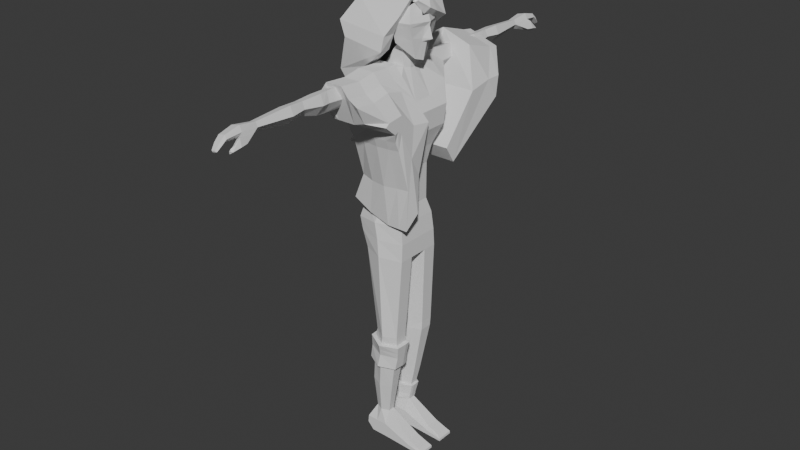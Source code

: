 # Source: mc.blend  (saved by Blender 4.1.24; exported with 4.5.12 LTS)
import bpy
from mathutils import Matrix  # noqa: F401  (used for matrix-valued properties, if any)

bpy.ops.wm.read_factory_settings(use_empty=True)
scene = bpy.context.scene
scene.name = 'Scene'

# ---- collections
col_collection_2 = bpy.data.collections.new('Collection 2'); scene.collection.children.link(col_collection_2)
col_collection = bpy.data.collections.new('Collection'); scene.collection.children.link(col_collection)

# ---- world
world_world = bpy.data.worlds.new('World'); scene.world = world_world
world_world.use_nodes = True; world_world.node_tree.nodes.clear()
_N = world_world.node_tree.nodes; _L = world_world.node_tree.links
n0 = _N.new('ShaderNodeOutputWorld'); n0.name = 'World Output'; n0.location = (300, 300)
n1 = _N.new('ShaderNodeBackground'); n1.name = 'Background'; n1.location = (10, 300)
n1.inputs[0].default_value = (0.05088, 0.05088, 0.05088, 1.0)
_L.new(n1.outputs[0], n0.inputs[0])
n0.is_active_output = True
world_world.color = (0.05088, 0.05088, 0.05088)
world_world.use_sun_shadow = False
world_world.sun_shadow_jitter_overblur = 0.0

# ---- meshes
me_cube_007 = bpy.data.meshes.new('Cube.007')
me_cube_007.from_pydata([(-0.8311, -0.2548, -0.465), (-0.7803, -1.411, 0.6083), (-1.193, 0.3494, -3.025), (-0.7803, 0.6465, 0.6258), (0.7771, -0.2548, -0.465), (0.4495, -1.336, 0.5117), (0.6602, 0.3494, -3.541), (0.6114, 0.7089, 0.206), (-0.8899, 0.0, -1.038), (-0.6771, -1.0, -0.1338), (-0.7803, -0.1911, 0.6561), (-1.0, 0.9904, -0.8503), (0.0, 0.3494, -3.541), (0.0, 0.6465, 1.042), (0.8824, 0.9904, -0.459), (0.6816, 0.0, -1.038), (0.4495, -0.1564, 0.5751), (0.3877, -1.008, -0.02613), (0.0, -0.2548, -0.465), (0.0, -1.411, 1.0), (0.0, -0.1911, 1.048), (0.0, -0.09151, -1.038), (-0.2447, -1.0, -0.1338), (0.7771, 0.0, 0.0), (0.0, 0.9904, -0.8503), (-1.0, 0.0, 0.0), (-0.7803, 0.3519, 0.6067), (0.7207, 0.3376, -2.29), (-0.9522, 0.4365, -2.29), (0.4495, 0.3779, 0.4575), (0.0, 0.3519, 1.016), (0.0, 0.1822, -2.29), (0.7771, 0.4952, -0.4251), (-1.0, 0.4952, -0.4251), (-0.9156, -0.1274, -0.7516), (0.4495, -0.6994, 0.4652), (-0.7803, -0.7436, 0.5366), (0.6748, -0.1274, -0.7516), (0.0, -0.7436, 0.9493), (0.0, -0.1966, -0.7516), (0.7771, -0.5, -0.06688), (-1.0, -0.5, -0.06688), (0.3632, 0.693, 0.572), (0.3885, -0.2548, -0.465), (0.3885, 0.3494, -3.541), (0.2379, -1.411, 0.7176), (0.2379, -0.1911, 0.7653), (0.3885, -0.05987, -1.038), (0.03979, -1.0, -0.1338), (0.3885, 0.9904, -0.8503), (0.3885, 0.282, -2.29), (0.2379, 0.3519, 0.716), (0.2379, -0.7436, 0.6459), (0.3885, -0.1709, -0.7516), (-0.6314, 0.3494, -3.341), (-0.5, -1.411, 1.0), (-0.5, 0.6465, 1.042), (-0.5, -0.2548, -0.465), (-0.5, -0.1911, 1.048), (-0.5, -0.04046, -1.038), (-0.5, -1.0, -0.1338), (-0.5, 0.9904, -0.8503), (-0.4761, 0.2564, -2.29), (-0.5, 0.3519, 1.016), (-0.5, -0.1274, -0.7516), (-0.5, -0.7436, 0.9493), (-1.131, 0.6955, -2.732), (0.7771, 0.6955, -3.071), (0.7771, -0.6165, -0.1613), (-0.8445, -0.6274, -0.2994), (0.0, -0.6274, -0.2994), (0.7771, 0.0, -0.5191), (0.0, 0.6955, -3.071), (-1.0, 0.0, -0.5191), (-0.9761, 0.4164, -1.357), (0.7771, 0.4164, -1.357), (-0.9613, -0.2333, -0.3739), (0.7771, -0.1401, -0.4092), (0.3885, 0.6955, -3.071), (0.3885, -0.6274, -0.2994), (-0.5657, 0.6955, -3.071), (-0.5, -0.6274, -0.2994), (0.7033, 0.8203, -1.966)], [], [(33, 26, 3, 11), (49, 42, 7, 14), (40, 35, 5, 17), (60, 55, 1, 9), (53, 37, 4, 43), (65, 36, 1, 55), (52, 38, 19, 45), (51, 30, 20, 46), (63, 26, 10, 58), (64, 39, 18, 57), (62, 31, 21, 59), (50, 27, 15, 47), (81, 60, 9, 69), (79, 48, 22, 70), (48, 45, 19, 22), (77, 40, 17, 68), (75, 32, 23, 71), (32, 29, 16, 23), (78, 49, 14, 82, 67), (80, 61, 24, 72), (61, 56, 13, 24), (74, 33, 11, 66), (76, 41, 25, 73), (41, 36, 10, 25), (73, 25, 33, 74), (14, 7, 29, 32), (67, 82, 75), (44, 6, 27, 50), (54, 12, 31, 62), (56, 3, 26, 63), (42, 13, 30, 51), (25, 10, 26, 33), (9, 1, 36, 41), (69, 9, 41, 76), (71, 23, 40, 77), (59, 21, 39, 64), (46, 20, 38, 52), (58, 10, 36, 65), (47, 15, 37, 53), (23, 16, 35, 40), (21, 47, 53, 39), (16, 46, 52, 35), (7, 42, 51, 29), (12, 44, 50, 31), (72, 24, 49, 78), (17, 5, 45, 48), (68, 17, 48, 79), (31, 50, 47, 21), (29, 51, 46, 16), (35, 52, 45, 5), (39, 53, 43, 18), (24, 13, 42, 49), (20, 58, 65, 38), (8, 59, 64, 34), (13, 56, 63, 30), (2, 54, 62, 28), (11, 3, 56, 61), (66, 11, 61, 80), (70, 22, 60, 81), (28, 62, 59, 8), (34, 64, 57, 0), (30, 63, 58, 20), (38, 65, 55, 19), (22, 19, 55, 60), (18, 70, 81, 57), (2, 66, 80, 54), (4, 68, 79, 43), (12, 72, 78, 44), (15, 71, 77, 37), (0, 69, 76), (6, 75, 27), (8, 73, 74, 28), (34, 76, 73, 8), (28, 74, 66, 2), (54, 80, 72, 12), (44, 78, 67, 6), (27, 75, 71, 15), (37, 77, 68, 4), (43, 79, 70, 18), (57, 81, 69, 0), (76, 34, 0), (75, 82, 14, 32), (75, 6, 67)])
_uv = me_cube_007.uv_layers.new(name='UVMap')
_uv.uv.foreach_set('vector', [0.5, 0.1875, 0.589, 0.1825, 0.5996, 0.2775, 0.5, 0.25, 0.5, 0.4375, 0.625, 0.4375, 0.6165, 0.4858, 0.5, 0.5, 0.5, 0.6875, 0.6308, 0.6875, 0.6165, 0.7642, 0.5, 0.75, 0.5, 0.9375, 0.625, 0.9375, 0.5868, 0.9725, 0.5, 1.0, 0.3125, 0.6875, 0.375, 0.6875, 0.375, 0.75, 0.3125, 0.75, 0.8125, 0.6875, 0.8475, 0.6901, 0.8475, 0.7461, 0.8125, 0.75, 0.6875, 0.6875, 0.75, 0.6875, 0.75, 0.75, 0.6875, 0.75, 0.6875, 0.5625, 0.75, 0.5625, 0.75, 0.625, 0.6875, 0.625, 0.8125, 0.5625, 0.8475, 0.5632, 0.8475, 0.6275, 0.8125, 0.625, 0.1875, 0.6875, 0.25, 0.6875, 0.25, 0.75, 0.1875, 0.75, 0.1875, 0.5625, 0.25, 0.5625, 0.25, 0.625, 0.1875, 0.625, 0.3125, 0.5625, 0.375, 0.5625, 0.375, 0.625, 0.3125, 0.625, 0.4375, 0.9375, 0.5, 0.9375, 0.5, 1.0, 0.4375, 1.0, 0.4375, 0.8125, 0.5, 0.8125, 0.5, 0.875, 0.4375, 0.875, 0.5, 0.8125, 0.625, 0.8125, 0.625, 0.875, 0.5, 0.875, 0.4375, 0.6875, 0.5, 0.6875, 0.5, 0.75, 0.4375, 0.75, 0.4375, 0.5625, 0.5, 0.5625, 0.5, 0.625, 0.4375, 0.625, 0.5, 0.5625, 0.6308, 0.5625, 0.6308, 0.625, 0.5, 0.625, 0.4375, 0.4375, 0.5, 0.4375, 0.5, 0.5, 0.464, 0.5, 0.4375, 0.5, 0.4375, 0.3125, 0.5, 0.3125, 0.5, 0.375, 0.4375, 0.375, 0.5, 0.3125, 0.625, 0.3125, 0.625, 0.375, 0.5, 0.375, 0.4375, 0.1875, 0.5, 0.1875, 0.5, 0.25, 0.4375, 0.25, 0.4375, 0.0625, 0.5, 0.0625, 0.5, 0.125, 0.4375, 0.125, 0.5, 0.0625, 0.5758, 0.05219, 0.5798, 0.1169, 0.5, 0.125, 0.4375, 0.125, 0.5, 0.125, 0.5, 0.1875, 0.4375, 0.1875, 0.5, 0.5, 0.6165, 0.4858, 0.6308, 0.5625, 0.5, 0.5625, 0.4375, 0.5, 0.464, 0.5, 0.4375, 0.5625, 0.3125, 0.5, 0.375, 0.5, 0.375, 0.5625, 0.3125, 0.5625, 0.1875, 0.5, 0.25, 0.5, 0.25, 0.5625, 0.1875, 0.5625, 0.8125, 0.5, 0.8475, 0.5054, 0.8475, 0.5632, 0.8125, 0.5625, 0.6875, 0.5, 0.75, 0.5, 0.75, 0.5625, 0.6875, 0.5625, 0.5, 0.125, 0.5798, 0.1169, 0.589, 0.1825, 0.5, 0.1875, 0.5, 0.0, 0.581, -0.01464, 0.5758, 0.05219, 0.5, 0.0625, 0.4375, 0.0, 0.5, 0.0, 0.5, 0.0625, 0.4375, 0.0625, 0.4375, 0.625, 0.5, 0.625, 0.5, 0.6875, 0.4375, 0.6875, 0.1875, 0.625, 0.25, 0.625, 0.25, 0.6875, 0.1875, 0.6875, 0.6875, 0.625, 0.75, 0.625, 0.75, 0.6875, 0.6875, 0.6875, 0.8125, 0.625, 0.8475, 0.6275, 0.8475, 0.6901, 0.8125, 0.6875, 0.3125, 0.625, 0.375, 0.625, 0.375, 0.6875, 0.3125, 0.6875, 0.5, 0.625, 0.6308, 0.625, 0.6308, 0.6875, 0.5, 0.6875, 0.25, 0.625, 0.3125, 0.625, 0.3125, 0.6875, 0.25, 0.6875, 0.6308, 0.625, 0.6875, 0.625, 0.6875, 0.6875, 0.6308, 0.6875, 0.6165, 0.4858, 0.6875, 0.5, 0.6875, 0.5625, 0.6308, 0.5625, 0.25, 0.5, 0.3125, 0.5, 0.3125, 0.5625, 0.25, 0.5625, 0.4375, 0.375, 0.5, 0.375, 0.5, 0.4375, 0.4375, 0.4375, 0.5, 0.75, 0.6165, 0.7642, 0.625, 0.8125, 0.5, 0.8125, 0.4375, 0.75, 0.5, 0.75, 0.5, 0.8125, 0.4375, 0.8125, 0.25, 0.5625, 0.3125, 0.5625, 0.3125, 0.625, 0.25, 0.625, 0.6308, 0.5625, 0.6875, 0.5625, 0.6875, 0.625, 0.6308, 0.625, 0.6308, 0.6875, 0.6875, 0.6875, 0.6875, 0.75, 0.6165, 0.7642, 0.25, 0.6875, 0.3125, 0.6875, 0.3125, 0.75, 0.25, 0.75, 0.5, 0.375, 0.625, 0.375, 0.625, 0.4375, 0.5, 0.4375, 0.75, 0.625, 0.8125, 0.625, 0.8125, 0.6875, 0.75, 0.6875, 0.125, 0.625, 0.1875, 0.625, 0.1875, 0.6875, 0.125, 0.6875, 0.75, 0.5, 0.8125, 0.5, 0.8125, 0.5625, 0.75, 0.5625, 0.125, 0.5, 0.1875, 0.5, 0.1875, 0.5625, 0.125, 0.5625, 0.5, 0.25, 0.5996, 0.2775, 0.625, 0.3125, 0.5, 0.3125, 0.4375, 0.25, 0.5, 0.25, 0.5, 0.3125, 0.4375, 0.3125, 0.4375, 0.875, 0.5, 0.875, 0.5, 0.9375, 0.4375, 0.9375, 0.125, 0.5625, 0.1875, 0.5625, 0.1875, 0.625, 0.125, 0.625, 0.125, 0.6875, 0.1875, 0.6875, 0.1875, 0.75, 0.125, 0.75, 0.75, 0.5625, 0.8125, 0.5625, 0.8125, 0.625, 0.75, 0.625, 0.75, 0.6875, 0.8125, 0.6875, 0.8125, 0.75, 0.75, 0.75, 0.5, 0.875, 0.625, 0.875, 0.625, 0.9375, 0.5, 0.9375, 0.375, 0.875, 0.4375, 0.875, 0.4375, 0.9375, 0.375, 0.9375, 0.375, 0.25, 0.4375, 0.25, 0.4375, 0.3125, 0.375, 0.3125, 0.375, 0.75, 0.4375, 0.75, 0.4375, 0.8125, 0.375, 0.8125, 0.375, 0.375, 0.4375, 0.375, 0.4375, 0.4375, 0.375, 0.4375, 0.375, 0.625, 0.4375, 0.625, 0.4375, 0.6875, 0.375, 0.6875, 0.375, 0.0, 0.4375, 0.0, 0.4375, 0.0625, 0.375, 0.5, 0.4375, 0.5625, 0.375, 0.5625, 0.375, 0.125, 0.4375, 0.125, 0.4375, 0.1875, 0.375, 0.1875, 0.375, 0.0625, 0.4375, 0.0625, 0.4375, 0.125, 0.375, 0.125, 0.375, 0.1875, 0.4375, 0.1875, 0.4375, 0.25, 0.375, 0.25, 0.375, 0.3125, 0.4375, 0.3125, 0.4375, 0.375, 0.375, 0.375, 0.375, 0.4375, 0.4375, 0.4375, 0.4375, 0.5, 0.375, 0.5, 0.375, 0.5625, 0.4375, 0.5625, 0.4375, 0.625, 0.375, 0.625, 0.375, 0.6875, 0.4375, 0.6875, 0.4375, 0.75, 0.375, 0.75, 0.375, 0.8125, 0.4375, 0.8125, 0.4375, 0.875, 0.375, 0.875, 0.375, 0.9375, 0.4375, 0.9375, 0.4375, 1.0, 0.375, 1.0, 0.4375, 0.0625, 0.375, 0.0625, 0.375, 0.0, 0.4375, 0.5625, 0.464, 0.5, 0.5, 0.5, 0.5, 0.5625, 0.4375, 0.5625, 0.375, 0.5, 0.4375, 0.5])
me_cube_007.update()
me_cube_008 = bpy.data.meshes.new('Cube.008')
me_cube_008.from_pydata([(-0.9269, -1.362, -1.158), (-0.5947, -0.2574, 0.8621), (-0.8234, 0.2481, -0.4405), (-0.6207, 0.7308, 0.5942), (0.6498, -1.362, -1.158), (0.3491, -0.2574, 0.7549), (0.7278, 0.2481, -0.4431), (0.3491, 0.7308, 0.4858), (-0.9269, -1.123, -1.539), (-0.7904, -0.5637, -0.1012), (-0.6172, 0.492, 0.6311), (-0.7805, 0.3595, 0.000464), (-0.3502, 0.2481, -0.4431), (-0.3502, 0.7308, 0.7308), (0.6944, 0.3595, 0.0), (0.6498, -1.123, -1.539), (0.3491, 0.492, 0.5229), (0.6944, -0.5637, -0.1021), (-0.3502, -1.362, -1.158), (-0.3502, -0.2574, 1.0), (-0.3502, 0.492, 0.7679), (-0.3502, -1.123, -1.539), (-0.3502, -0.5637, -0.1021), (0.6944, 0.0, 0.0), (-0.3502, 0.3595, 0.0), (-0.7805, 0.0, 0.000464), (-0.746, -1.593, 0.3562), (-0.739, -0.8695, 0.4276), (-0.3502, -0.8695, 0.4292), (-0.8481, -2.169, -0.6945), (-0.3502, -2.169, -0.6983), (-0.3502, -1.593, 0.3574), (-0.9269, -1.276, -2.545), (-0.9269, -1.495, -2.099), (-0.3502, -1.495, -2.099), (-0.3502, -1.276, -2.545), (-0.9269, -1.882, -1.413), (-0.3502, -1.882, -1.413), (-0.8727, -2.689, -0.9483), (-0.3502, -2.689, -0.9532), (-0.9269, -2.015, -2.354), (-0.3502, -2.015, -2.354)], [], [(25, 10, 3, 11), (24, 13, 7, 14), (23, 16, 5, 17), (1, 9, 26, 27), (21, 15, 4, 18), (20, 10, 1, 19), (16, 20, 19, 5), (7, 13, 20, 16), (13, 3, 10, 20), (8, 21, 35, 32), (2, 12, 21, 8), (12, 6, 15, 21), (18, 22, 31, 30), (4, 17, 22, 18), (17, 5, 19, 22), (15, 23, 17, 4), (6, 14, 23, 15), (14, 7, 16, 23), (12, 24, 14, 6), (2, 11, 24, 12), (11, 3, 13, 24), (8, 25, 11, 2), (0, 9, 25, 8), (9, 1, 10, 25), (31, 28, 27, 26), (30, 31, 26, 29), (22, 19, 28, 31), (9, 0, 29, 26), (19, 1, 27, 28), (0, 33, 40, 36), (32, 35, 34, 33), (21, 18, 34, 35), (0, 8, 32, 33), (30, 29, 38, 39), (36, 37, 39, 38), (37, 36, 40, 41), (33, 34, 41, 40), (29, 0, 36, 38), (34, 18, 37, 41), (18, 30, 39, 37)])
_uv = me_cube_008.uv_layers.new(name='UVMap')
_uv.uv.foreach_set('vector', [0.5, 0.125, 0.625, 0.125, 0.625, 0.25, 0.5, 0.25, 0.5, 0.375, 0.625, 0.375, 0.625, 0.5, 0.5, 0.5, 0.5, 0.625, 0.625, 0.625, 0.625, 0.75, 0.5, 0.75, 0.625, 0.0, 0.5, 0.0, 0.5, 0.0, 0.625, 0.0, 0.25, 0.625, 0.375, 0.625, 0.375, 0.75, 0.25, 0.75, 0.75, 0.625, 0.875, 0.625, 0.875, 0.75, 0.75, 0.75, 0.625, 0.625, 0.75, 0.625, 0.75, 0.75, 0.625, 0.75, 0.625, 0.5, 0.75, 0.5, 0.75, 0.625, 0.625, 0.625, 0.75, 0.5, 0.875, 0.5, 0.875, 0.625, 0.75, 0.625, 0.125, 0.625, 0.25, 0.625, 0.25, 0.625, 0.125, 0.625, 0.125, 0.5, 0.25, 0.5, 0.25, 0.625, 0.125, 0.625, 0.25, 0.5, 0.375, 0.5, 0.375, 0.625, 0.25, 0.625, 0.375, 0.875, 0.5, 0.875, 0.5, 0.875, 0.375, 0.875, 0.375, 0.75, 0.5, 0.75, 0.5, 0.875, 0.375, 0.875, 0.5, 0.75, 0.625, 0.75, 0.625, 0.875, 0.5, 0.875, 0.375, 0.625, 0.5, 0.625, 0.5, 0.75, 0.375, 0.75, 0.375, 0.5, 0.5, 0.5, 0.5, 0.625, 0.375, 0.625, 0.5, 0.5, 0.625, 0.5, 0.625, 0.625, 0.5, 0.625, 0.375, 0.375, 0.5, 0.375, 0.5, 0.5, 0.375, 0.5, 0.375, 0.25, 0.5, 0.25, 0.5, 0.375, 0.375, 0.375, 0.5, 0.25, 0.625, 0.25, 0.625, 0.375, 0.5, 0.375, 0.375, 0.125, 0.5, 0.125, 0.5, 0.25, 0.375, 0.25, 0.375, 0.0, 0.5, 0.0, 0.5, 0.125, 0.375, 0.125, 0.5, 0.0, 0.625, 0.0, 0.625, 0.125, 0.5, 0.125, 0.5, 0.875, 0.625, 0.875, 0.625, 1.0, 0.5, 1.0, 0.375, 0.875, 0.5, 0.875, 0.5, 1.0, 0.375, 1.0, 0.5, 0.875, 0.625, 0.875, 0.625, 0.875, 0.5, 0.875, 0.5, 0.0, 0.375, 0.0, 0.375, 0.0, 0.5, 0.0, 0.75, 0.75, 0.875, 0.75, 0.875, 0.75, 0.75, 0.75, 0.375, 0.0, 0.375, 0.0, 0.375, 0.0, 0.375, 0.0, 0.125, 0.625, 0.25, 0.625, 0.25, 0.75, 0.125, 0.75, 0.25, 0.625, 0.25, 0.75, 0.25, 0.75, 0.25, 0.625, 0.375, 0.0, 0.375, 0.125, 0.375, 0.125, 0.375, 0.0, 0.375, 0.875, 0.375, 1.0, 0.375, 1.0, 0.375, 0.875, 0.125, 0.75, 0.25, 0.75, 0.25, 0.75, 0.125, 0.75, 0.25, 0.75, 0.125, 0.75, 0.125, 0.75, 0.25, 0.75, 0.125, 0.75, 0.25, 0.75, 0.25, 0.75, 0.125, 0.75, 0.375, 0.0, 0.375, 0.0, 0.375, 0.0, 0.375, 0.0, 0.25, 0.75, 0.25, 0.75, 0.25, 0.75, 0.25, 0.75, 0.375, 0.875, 0.375, 0.875, 0.375, 0.875, 0.375, 0.875])
me_cube_008.update()
me_cube_005 = bpy.data.meshes.new('Cube.005')
me_cube_005.from_pydata([(2.223, 0.2033, -1.892), (1.429, 0.6494, -1.212), (2.673, 1.095, 0.01457), (2.329, 0.0, -1.923), (3.15, 0.0, 0.01457), (1.522, 0.9669, -1.137), (2.673, 0.0, -2.054), (2.462, 0.4379, -1.928), (2.604, 0.1436, -2.013), (2.994, 0.3591, 0.01457), (2.294, 0.06664, -1.912), (-0.3716, 1.137, -6.467), (0.4222, 1.817, -2.467), (2.877, 1.187, -6.129), (1.186, 1.788, -2.293), (-0.3716, 0.0, -6.467), (0.1318, 0.0, -2.794), (2.877, 0.0, -6.129), (1.878, 0.0, -2.581), (-0.0404, 1.365, -3.832), (2.59, 1.861, -3.537), (2.659, 0.0, -4.124), (-0.3045, 0.0, -4.425), (-0.3482, 1.45, -5.01), (3.077, 1.509, -4.667), (3.077, 0.0, -4.667), (-0.3482, 0.0, -5.01), (-0.4212, 1.285, -6.12), (3.029, 1.341, -5.763), (3.029, 0.0, -5.763), (-0.4212, 0.0, -6.12), (2.412, 1.397, -13.12), (-0.3932, 1.338, -12.98), (2.412, 0.0, -13.12), (-0.3932, 0.0, -12.98), (2.268, 0.0, -11.06), (-1.07, 1.217, -11.34), (-1.07, 0.0, -11.34), (2.268, 1.271, -11.06), (-0.2364, 0.0, -7.106), (2.608, 0.0, -6.817), (-0.2364, 0.8274, -7.106), (2.608, 0.8639, -6.817), (2.107, 0.0, -10.18), (-0.7666, 0.935, -10.18), (2.107, 0.9762, -10.18), (-0.7666, 0.0, -10.18), (0.1318, 0.1459, -2.794), (2.877, 0.1265, -6.129), (-0.3716, 0.1265, -6.467), (1.878, 0.1459, -2.581), (2.659, 0.1519, -4.124), (-0.3045, 0.1519, -4.425), (-0.3482, 0.2621, -5.01), (3.077, 0.2621, -4.667), (3.029, 0.1429, -5.763), (-0.4212, 0.1429, -6.12), (2.412, 0.5524, -13.12), (-0.3932, 0.4871, -12.98), (2.268, 0.1355, -11.06), (-1.07, 0.1355, -11.34), (-0.2364, 0.09206, -7.106), (2.608, 0.09206, -6.817), (-0.7666, 0.104, -10.18), (2.107, 0.104, -10.18), (-0.09501, 0.0, -8.173), (2.278, 0.0, -7.953), (-0.09501, 0.7631, -8.173), (2.278, 0.7924, -7.953), (2.278, 0.1716, -7.953), (-0.09501, 0.1716, -8.173), (1.04, 1.067, -23.61), (0.02595, 1.04, -23.57), (1.04, 0.6834, -23.61), (0.02595, 0.6538, -23.57), (2.11, 0.7441, -18.0), (2.11, 1.518, -18.0), (0.4796, 1.464, -17.92), (0.4796, 0.6844, -17.92), (2.094, 0.7182, -18.52), (0.2865, 1.429, -18.44), (2.094, 1.482, -18.52), (0.2865, 0.6592, -18.44), (1.47, 0.7313, -21.66), (-0.07825, 1.235, -21.59), (1.47, 1.272, -21.66), (-0.07825, 0.6894, -21.59), (0.9869, 1.383, -25.3), (0.9869, 0.3782, -25.3), (2.975, 0.4884, -24.83), (2.975, 1.273, -24.83), (2.993, 0.3782, -25.38), (2.993, 1.383, -25.38), (3.788, 0.4642, -25.1), (3.788, 1.297, -25.1), (4.024, 0.3782, -25.41), (4.024, 1.383, -25.41), (-0.4569, 0.3782, -24.42), (1.013, 0.3782, -24.45), (1.013, 1.383, -24.45), (-0.4569, 1.383, -24.42), (2.984, 0.3782, -25.1), (2.984, 1.383, -25.1), (4.008, 0.3782, -25.26), (4.008, 1.383, -25.26), (-0.06696, 1.383, -25.29), (-0.502, 1.383, -24.87), (-0.502, 0.3782, -24.87), (-0.06696, 0.3782, -25.29), (0.4121, 3.068, -2.611), (1.173, 3.038, -2.383), (0.271, 3.1, -3.6), (1.431, 3.076, -3.117), (0.4492, 5.575, -2.585), (1.11, 5.575, -2.411), (0.3299, 5.63, -3.382), (1.325, 5.613, -2.995), (0.5648, 10.13, -2.708), (1.006, 10.13, -2.607), (0.4641, 10.13, -3.058), (1.134, 10.13, -2.862), (0.4775, 7.207, -2.63), (0.3406, 7.261, -3.135), (1.265, 7.244, -2.853), (1.087, 7.207, -2.48), (0.3954, 8.08, -2.645), (1.408, 8.096, -2.894), (0.2149, 8.103, -3.264), (1.178, 8.08, -2.417), (0.2291, 6.122, -3.367), (1.181, 6.068, -2.425), (0.3926, 6.068, -2.605), (1.42, 6.106, -2.976), (0.995, 1.549, -6.304), (0.73, 1.788, -2.257), (1.194, 1.861, -3.997), (1.138, 1.935, -4.847), (1.016, 1.751, -5.95), (0.958, 1.824, -13.05), (0.5265, 1.659, -11.14), (1.011, 1.128, -6.966), (0.6703, 1.274, -10.18), (1.091, 1.005, -8.063), (0.5327, 1.261, -23.59), (1.295, 1.908, -17.96), (1.19, 1.868, -18.48), (0.6959, 1.546, -21.62), (0.2781, 1.383, -24.44), (0.7188, 3.038, -2.514), (0.9482, 3.112, -3.671), (0.7211, 5.575, -2.513), (0.9082, 5.649, -3.604), (0.7465, 10.13, -2.666), (0.8415, 10.14, -3.143), (0.8635, 7.28, -3.259), (0.7283, 7.207, -2.568), (0.8886, 8.111, -3.413), (0.7176, 8.08, -2.551), (0.7172, 6.068, -2.531), (0.9087, 6.142, -3.566), (0.958, 0.0, -13.05), (0.958, 0.1489, -13.05), (0.5327, 0.5003, -23.59), (1.295, 0.3749, -17.96), (1.19, 0.3534, -18.48), (0.6959, 0.4729, -21.62), (0.2781, 0.3782, -24.44), (0.2337, 0.6114, -2.743), (2.877, 0.3827, -6.129), (-0.2407, 0.4451, -4.395), (-0.3482, 0.5491, -5.01), (-0.4212, 0.4188, -6.12), (2.412, 0.7566, -13.12), (2.268, 0.4099, -11.06), (2.608, 0.2786, -6.817), (2.107, 0.3148, -10.18), (-0.3716, 0.3706, -6.467), (1.711, 0.5426, -2.43), (2.642, 0.5649, -4.092), (3.077, 0.5633, -4.667), (3.029, 0.4325, -5.763), (-0.3932, 0.6928, -12.98), (-1.07, 0.3969, -11.34), (-0.2364, 0.2698, -7.106), (-0.7666, 0.3048, -10.18), (2.278, 0.3216, -7.953), (-0.09501, 0.3145, -8.173), (1.04, 0.7761, -23.61), (0.02595, 0.7472, -23.57), (0.4796, 0.8727, -17.92), (2.11, 0.931, -18.0), (0.2865, 0.8452, -18.44), (2.094, 0.9029, -18.52), (-0.07825, 0.8212, -21.59), (1.47, 0.862, -21.66), (0.9869, 0.6209, -25.3), (2.975, 0.6779, -24.83), (2.993, 0.6209, -25.38), (3.788, 0.6654, -25.1), (4.024, 0.6209, -25.41), (4.008, 0.6209, -25.26), (-0.4569, 0.6209, -24.42), (-0.06696, 0.6209, -25.29), (-0.502, 0.6209, -24.87), (1.004, 0.5426, -2.36), (1.812, 0.08486, -1.658), (1.812, 0.0, -1.658), (1.653, 0.4815, -1.6), (0.9249, 0.4815, -1.663), (2.395, 0.0, -12.11), (-0.8232, 1.278, -12.04), (2.395, 1.334, -12.11), (-0.8232, 0.0, -12.04), (2.395, 0.3439, -12.11), (-0.8232, 0.3113, -12.04), (0.7964, 1.742, -12.07), (2.395, 0.5832, -12.11), (-0.8232, 0.5449, -12.04), (0.7192, 11.15, -2.519), (1.067, 11.15, -2.444), (0.4755, 11.15, -2.571), (0.3401, 11.16, -3.034), (1.234, 11.16, -2.749), (0.8449, 11.16, -3.144), (0.7484, 11.99, -2.708), (1.017, 11.99, -2.656), (0.5604, 11.99, -2.745), (0.4462, 12.0, -3.018), (1.14, 12.0, -2.851), (0.8316, 12.0, -3.074), (0.8498, 12.25, -3.246), (0.5164, 12.27, -3.208), (1.12, 12.28, -3.074), (0.6192, 12.31, -3.0), (1.016, 12.31, -2.929), (0.7825, 12.31, -2.971), (1.222, 11.04, -3.377), (1.431, 11.03, -3.291), (1.242, 11.45, -3.517), (1.506, 11.44, -3.32), (1.346, 11.39, -2.913), (1.077, 11.39, -3.077), (1.246, 10.47, -3.024), (0.9853, 10.48, -3.231), (1.158, 11.9, -3.586), (1.155, 11.91, -3.486), (1.304, 11.95, -3.432), (1.431, 11.9, -3.427), (1.232, 11.88, -3.32), (1.292, 11.71, -3.224), (1.072, 11.72, -3.425), (1.122, 11.89, -3.46), (0.868, 12.57, -3.291), (0.7968, 12.57, -3.303), (0.8224, 12.56, -3.25), (0.9815, 12.57, -3.224), (0.9642, 12.58, -3.276), (0.711, 12.56, -3.268), (0.74, 12.57, -3.312), (0.6987, 12.53, -3.377), (0.6373, 12.49, -3.382), (1.05, 12.52, -3.302), (0.9986, 12.55, -3.315), (0.8636, 12.47, -3.399), (0.8198, 12.52, -3.386), (0.8901, 12.52, -3.371), (2.568, 0.7667, -0.9567), (2.912, 0.0, -1.02), (1.522, 1.141, -0.5611), (2.799, 0.2513, -0.9991), (2.65, 1.024, -0.1976), (3.098, 0.0, -0.2114), (1.522, 1.277, -0.1112), (2.951, 0.1564, -0.2068), (2.584, 0.8184, -0.8039), (3.314, 0.0, -0.8572), (1.522, 1.168, -0.4706), (2.83, 0.2683, -0.8397), (2.223, -0.2033, -1.892), (2.462, -0.8248, 0.8854), (1.429, -0.6494, -1.212), (2.673, -1.095, 0.01457), (1.522, -1.315, 0.01457), (1.522, -0.9669, -1.137), (2.462, -0.4379, -1.928), (2.604, -0.1436, -2.013), (2.604, -0.2704, 1.074), (2.994, -0.3591, 0.01457), (2.294, -0.06664, -1.912), (-0.3716, -1.137, -6.467), (0.4222, -1.817, -2.467), (2.877, -1.187, -6.129), (1.186, -1.788, -2.293), (-0.0404, -1.365, -3.832), (2.59, -1.861, -3.537), (-0.3482, -1.45, -5.01), (3.077, -1.509, -4.667), (-0.4212, -1.285, -6.12), (3.029, -1.341, -5.763), (2.412, -1.397, -13.12), (-0.3932, -1.338, -12.98), (-1.07, -1.217, -11.34), (2.268, -1.271, -11.06), (-0.2364, -0.8274, -7.106), (2.608, -0.8639, -6.817), (-0.7666, -0.935, -10.18), (2.107, -0.9762, -10.18), (0.1318, -0.1459, -2.794), (2.877, -0.1265, -6.129), (-0.3716, -0.1265, -6.467), (1.878, -0.1459, -2.581), (2.659, -0.1519, -4.124), (-0.3045, -0.1519, -4.425), (-0.3482, -0.2621, -5.01), (3.077, -0.2621, -4.667), (3.029, -0.1429, -5.763), (-0.4212, -0.1429, -6.12), (2.412, -0.5524, -13.12), (-0.3932, -0.4871, -12.98), (2.268, -0.1355, -11.06), (-1.07, -0.1355, -11.34), (-0.2364, -0.09206, -7.106), (2.608, -0.09206, -6.817), (-0.7666, -0.104, -10.18), (2.107, -0.104, -10.18), (-0.09501, -0.7631, -8.173), (2.278, -0.7924, -7.953), (2.278, -0.1716, -7.953), (-0.09501, -0.1716, -8.173), (1.04, -1.067, -23.61), (0.02595, -1.04, -23.57), (1.04, -0.6834, -23.61), (0.02595, -0.6538, -23.57), (2.11, -0.7441, -18.0), (2.11, -1.518, -18.0), (0.4796, -1.464, -17.92), (0.4796, -0.6844, -17.92), (2.094, -0.7182, -18.52), (0.2865, -1.429, -18.44), (2.094, -1.482, -18.52), (0.2865, -0.6592, -18.44), (1.47, -0.7313, -21.66), (-0.07825, -1.235, -21.59), (1.47, -1.272, -21.66), (-0.07825, -0.6894, -21.59), (0.9869, -1.383, -25.3), (0.9869, -0.3782, -25.3), (2.975, -0.4884, -24.83), (2.975, -1.273, -24.83), (2.993, -0.3782, -25.38), (2.993, -1.383, -25.38), (3.788, -0.4642, -25.1), (3.788, -1.297, -25.1), (4.024, -0.3782, -25.41), (4.024, -1.383, -25.41), (-0.4569, -0.3782, -24.42), (1.013, -0.3782, -24.45), (1.013, -1.383, -24.45), (-0.4569, -1.383, -24.42), (2.984, -0.3782, -25.1), (2.984, -1.383, -25.1), (4.008, -0.3782, -25.26), (4.008, -1.383, -25.26), (-0.06696, -1.383, -25.29), (-0.502, -1.383, -24.87), (-0.502, -0.3782, -24.87), (-0.06696, -0.3782, -25.29), (0.4121, -3.068, -2.611), (1.173, -3.038, -2.383), (0.271, -3.1, -3.6), (1.431, -3.076, -3.117), (0.4492, -5.575, -2.585), (1.11, -5.575, -2.411), (0.3299, -5.63, -3.382), (1.325, -5.613, -2.995), (0.5648, -10.13, -2.708), (1.006, -10.13, -2.607), (0.4641, -10.13, -3.058), (1.134, -10.13, -2.862), (0.4775, -7.207, -2.63), (0.3406, -7.261, -3.135), (1.265, -7.244, -2.853), (1.087, -7.207, -2.48), (0.3954, -8.08, -2.645), (1.408, -8.096, -2.894), (0.2149, -8.103, -3.264), (1.178, -8.08, -2.417), (0.2291, -6.122, -3.367), (1.181, -6.068, -2.425), (0.3926, -6.068, -2.605), (1.42, -6.106, -2.976), (0.995, -1.549, -6.304), (0.73, -1.788, -2.257), (1.194, -1.861, -3.997), (1.138, -1.935, -4.847), (1.016, -1.751, -5.95), (0.958, -1.824, -13.05), (0.5265, -1.659, -11.14), (1.011, -1.128, -6.966), (0.6703, -1.274, -10.18), (1.091, -1.005, -8.063), (0.5327, -1.261, -23.59), (1.295, -1.908, -17.96), (1.19, -1.868, -18.48), (0.6959, -1.546, -21.62), (0.2781, -1.383, -24.44), (0.7188, -3.038, -2.514), (0.9482, -3.112, -3.671), (0.7211, -5.575, -2.513), (0.9082, -5.649, -3.604), (0.7465, -10.13, -2.666), (0.8415, -10.14, -3.143), (0.8635, -7.28, -3.259), (0.7283, -7.207, -2.568), (0.8886, -8.111, -3.413), (0.7176, -8.08, -2.551), (0.7172, -6.068, -2.531), (0.9087, -6.142, -3.566), (0.958, -0.1489, -13.05), (0.5327, -0.5003, -23.59), (1.295, -0.3749, -17.96), (1.19, -0.3534, -18.48), (0.6959, -0.4729, -21.62), (0.2781, -0.3782, -24.44), (0.2337, -0.6114, -2.743), (2.877, -0.3827, -6.129), (-0.2407, -0.4451, -4.395), (-0.3482, -0.5491, -5.01), (-0.4212, -0.4188, -6.12), (2.412, -0.7566, -13.12), (2.268, -0.4099, -11.06), (2.608, -0.2786, -6.817), (2.107, -0.3148, -10.18), (-0.3716, -0.3706, -6.467), (1.711, -0.5426, -2.43), (2.642, -0.5649, -4.092), (3.077, -0.5633, -4.667), (3.029, -0.4325, -5.763), (-0.3932, -0.6928, -12.98), (-1.07, -0.3969, -11.34), (-0.2364, -0.2698, -7.106), (-0.7666, -0.3048, -10.18), (2.278, -0.3216, -7.953), (-0.09501, -0.3145, -8.173), (1.04, -0.7761, -23.61), (0.02595, -0.7472, -23.57), (0.4796, -0.8727, -17.92), (2.11, -0.931, -18.0), (0.2865, -0.8452, -18.44), (2.094, -0.9029, -18.52), (-0.07825, -0.8212, -21.59), (1.47, -0.862, -21.66), (0.9869, -0.6209, -25.3), (2.975, -0.6779, -24.83), (2.993, -0.6209, -25.38), (3.788, -0.6654, -25.1), (4.024, -0.6209, -25.41), (4.008, -0.6209, -25.26), (-0.4569, -0.6209, -24.42), (-0.06696, -0.6209, -25.29), (-0.502, -0.6209, -24.87), (1.004, -0.5426, -2.36), (1.812, -0.08486, -1.658), (1.653, -0.4815, -1.6), (0.9249, -0.4815, -1.663), (-0.8232, -1.278, -12.04), (2.395, -1.334, -12.11), (2.395, -0.3439, -12.11), (-0.8232, -0.3113, -12.04), (0.7964, -1.742, -12.07), (2.395, -0.5832, -12.11), (-0.8232, -0.5449, -12.04), (0.7192, -11.15, -2.519), (1.067, -11.15, -2.444), (0.4755, -11.15, -2.571), (0.3401, -11.16, -3.034), (1.234, -11.16, -2.749), (0.8449, -11.16, -3.144), (0.7484, -11.99, -2.708), (1.017, -11.99, -2.656), (0.5604, -11.99, -2.745), (0.4462, -12.0, -3.018), (1.14, -12.0, -2.851), (0.8316, -12.0, -3.074), (0.8498, -12.25, -3.246), (0.5164, -12.27, -3.208), (1.12, -12.28, -3.074), (0.6192, -12.31, -3.0), (1.016, -12.31, -2.929), (0.7825, -12.31, -2.971), (1.222, -11.04, -3.377), (1.431, -11.03, -3.291), (1.242, -11.45, -3.517), (1.506, -11.44, -3.32), (1.346, -11.39, -2.913), (1.077, -11.39, -3.077), (1.246, -10.47, -3.024), (0.9853, -10.48, -3.231), (1.158, -11.9, -3.586), (1.155, -11.91, -3.486), (1.304, -11.95, -3.432), (1.431, -11.9, -3.427), (1.232, -11.88, -3.32), (1.292, -11.71, -3.224), (1.072, -11.72, -3.425), (1.122, -11.89, -3.46), (0.868, -12.57, -3.291), (0.7968, -12.57, -3.303), (0.8224, -12.56, -3.25), (0.9815, -12.57, -3.224), (0.9642, -12.58, -3.276), (0.711, -12.56, -3.268), (0.74, -12.57, -3.312), (0.6987, -12.53, -3.377), (0.6373, -12.49, -3.382), (1.05, -12.52, -3.302), (0.9986, -12.55, -3.315), (0.8636, -12.47, -3.399), (0.8198, -12.52, -3.386), (0.8901, -12.52, -3.371), (2.568, -0.7667, -0.9567), (1.522, -1.141, -0.5611), (2.799, -0.2513, -0.9991), (2.65, -1.024, -0.1976), (1.522, -1.277, -0.1112), (2.951, -0.1564, -0.2068), (2.584, -0.8184, -0.8039), (1.522, -1.168, -0.4706), (2.83, -0.2683, -0.8397), (1.782, -1.377, -20.09), (0.1041, -0.6743, -20.01), (1.782, -0.7247, -20.09), (0.1041, -1.332, -20.01), (0.9431, -1.707, -20.05), (0.9431, -0.4131, -20.05), (1.782, -0.8825, -20.09), (0.1041, -0.8332, -20.01), (1.98, -1.514, -20.14), (2.294, -1.616, -18.57), (-0.09595, -0.5335, -19.99), (0.09145, -0.5115, -18.42), (1.202, -0.1083, -18.49), (2.297, -0.5861, -18.57), (1.19, -2.113, -18.5), (0.08394, -1.567, -18.42), (0.04264, -0.8452, -18.41), (2.335, -0.9029, -18.57), (1.977, -0.581, -20.13), (-0.1062, -1.458, -20.0), (0.9292, -1.951, -20.07), (0.944, -0.1677, -20.06), (2.023, -0.8825, -20.14), (-0.1397, -0.8332, -19.98), (2.137, -1.469, -19.36), (-0.00225, -0.6069, -19.2), (2.137, -0.6574, -19.35), (-0.01114, -1.426, -19.21), (1.06, -1.856, -19.29), (1.073, -0.2888, -19.27), (2.179, -0.9131, -19.36), (-0.04855, -0.8688, -19.19), (2.216, -1.537, -18.97), (0.0446, -0.5638, -18.81), (2.217, -0.6254, -18.96), (0.0364, -1.492, -18.82), (1.125, -1.975, -18.89), (1.138, -0.2066, -18.88), (2.257, -0.9092, -18.96), (-0.002958, -0.8588, -18.8), (1.255, 0.7073, -22.63), (-0.02615, 1.137, -22.58), (1.255, 1.17, -22.63), (-0.02615, 0.6716, -22.58), (0.6143, 1.403, -22.61), (0.6143, 0.4866, -22.61), (-0.02615, 0.7842, -22.58), (1.255, 0.8191, -22.63), (0.5259, 1.458, -23.61), (-0.115, 1.131, -23.59), (1.204, 0.7761, -23.64), (1.173, 1.162, -23.65), (-0.142, 0.7472, -23.58), (-0.1062, 0.5499, -23.58), (0.5353, 0.2615, -23.59), (1.394, 0.6167, -22.66), (1.17, 0.5803, -23.63), (-0.165, 1.231, -22.6), (0.6113, 1.623, -22.63), (0.6199, 0.2479, -22.61), (-0.1941, 0.7842, -22.59), (1.419, 0.8191, -22.67), (1.389, 1.263, -22.67), (-0.1634, 0.5746, -22.59), (1.249, 0.6216, -23.29), (-0.1327, 1.133, -23.24), (0.556, 1.44, -23.27), (0.5651, 0.3137, -23.25), (-0.1603, 0.7708, -23.23), (1.28, 0.7985, -23.3), (1.249, 1.161, -23.3), (-0.1264, 0.5908, -23.23), (1.319, 1.203, -22.99), (-0.1449, 0.5907, -22.91), (1.321, 0.6261, -22.98), (-0.1488, 1.174, -22.92), (0.5837, 1.512, -22.95), (0.5925, 0.2953, -22.93), (-0.1772, 0.7804, -22.91), (1.349, 0.8108, -22.98), (3.006, 0.0, 0.3623), (2.876, 0.3323, 0.3346), (2.61, -1.014, 0.2776), (2.876, -0.3323, 0.3346)], [], [(273, 9, 4, 271), (10, 0, 7, 8), (0, 1, 5, 7), (3, 10, 8, 6), (270, 2, 9, 273), (169, 167, 12, 19), (134, 14, 110, 148), (51, 50, 18, 21), (204, 167, 208), (217, 210, 32, 181), (54, 51, 21, 25), (136, 135, 20, 24), (170, 169, 19, 23), (171, 170, 23, 27), (137, 136, 24, 28), (55, 54, 25, 29), (48, 55, 29, 17), (133, 137, 28, 13), (176, 171, 27, 11), (161, 57, 33, 160), (215, 211, 31, 138), (213, 209, 33, 57), (64, 43, 35, 59), (141, 45, 38, 139), (184, 44, 36, 182), (176, 11, 41, 183), (133, 13, 42, 140), (48, 17, 40, 62), (186, 67, 44, 184), (142, 68, 45, 141), (69, 66, 43, 64), (185, 69, 64, 175), (65, 70, 63, 46), (168, 48, 62, 174), (15, 49, 61, 39), (46, 63, 60, 37), (175, 64, 59, 173), (216, 213, 57, 172), (570, 573, 587, 586), (15, 30, 56, 49), (168, 180, 55, 48), (180, 179, 54, 55), (30, 26, 53, 56), (26, 22, 52, 53), (179, 178, 51, 54), (212, 214, 58, 34), (18, 50, 205, 206), (178, 177, 50, 51), (22, 16, 47, 52), (39, 61, 70, 65), (174, 62, 69, 185), (62, 40, 66, 69), (140, 42, 68, 142), (183, 41, 67, 186), (143, 72, 578, 577), (569, 574, 588, 584), (72, 188, 581, 578), (161, 58, 78, 163), (138, 31, 76, 144), (181, 32, 77, 189), (172, 57, 75, 190), (163, 78, 82, 164), (144, 76, 81, 145), (189, 77, 80, 191), (190, 75, 79, 192), (164, 82, 86, 165), (145, 81, 85, 146), (191, 80, 84, 193), (192, 79, 83, 194), (201, 100, 106, 203), (187, 73, 89, 196), (98, 166, 97, 107, 108, 88), (202, 195, 88, 108), (102, 90, 94, 104), (98, 88, 91, 101), (195, 87, 92, 197), (99, 71, 90, 102), (200, 103, 95, 199), (197, 92, 96, 199), (101, 91, 95, 103), (196, 89, 93, 198), (89, 101, 103, 93), (198, 93, 103, 200), (87, 99, 102, 92), (73, 98, 101, 89), (92, 102, 104, 96), (143, 71, 99, 147), (188, 72, 100, 201), (162, 74, 97, 166), (202, 108, 107, 203), (100, 147, 99, 87, 105, 106), (149, 111, 115, 151), (19, 12, 109, 111), (135, 19, 111, 149), (14, 20, 112, 110), (127, 125, 117, 119), (111, 109, 113, 115), (110, 112, 116, 114), (148, 110, 114, 150), (240, 239, 247, 249), (128, 126, 120, 118), (157, 128, 118, 152), (156, 127, 119, 153), (159, 129, 122, 154), (158, 130, 124, 155), (130, 132, 123, 124), (129, 131, 121, 122), (154, 122, 127, 156), (155, 124, 128, 157), (124, 123, 126, 128), (122, 121, 125, 127), (115, 113, 131, 129), (114, 116, 132, 130), (150, 114, 130, 158), (151, 115, 129, 159), (116, 151, 159, 132), (113, 150, 158, 131), (121, 155, 157, 125), (123, 154, 156, 126), (131, 158, 155, 121), (132, 159, 154, 123), (126, 156, 153, 120), (125, 157, 152, 117), (153, 119, 221, 223), (109, 148, 150, 113), (20, 135, 149, 112), (112, 149, 151, 116), (72, 143, 147, 100), (80, 145, 146, 84), (77, 144, 145, 80), (32, 138, 144, 77), (572, 575, 589, 592), (41, 140, 142, 67), (50, 177, 207, 205), (67, 142, 141, 44), (11, 133, 140, 41), (44, 141, 139, 36), (210, 215, 138, 32), (11, 27, 137, 133), (27, 23, 136, 137), (23, 19, 135, 136), (177, 204, 208, 207), (12, 134, 148, 109), (73, 162, 166, 98), (79, 164, 165, 83), (75, 163, 164, 79), (57, 161, 163, 75), (73, 187, 579, 585), (58, 161, 160, 34), (14, 134, 204, 177), (105, 202, 203, 106), (74, 188, 201, 97), (94, 198, 200, 104), (90, 196, 198, 94), (91, 197, 199, 95), (104, 200, 199, 96), (88, 195, 197, 91), (105, 87, 195, 202), (71, 187, 196, 90), (97, 201, 203, 107), (81, 192, 194, 85), (82, 191, 193, 86), (76, 190, 192, 81), (78, 189, 191, 82), (31, 172, 190, 76), (58, 181, 189, 78), (571, 576, 590, 591), (61, 183, 186, 70), (42, 174, 185, 68), (20, 14, 177, 178), (134, 12, 167, 204), (24, 20, 178, 179), (28, 24, 179, 180), (13, 28, 180, 168), (576, 569, 584, 590), (211, 216, 172, 31), (45, 175, 173, 38), (13, 168, 174, 42), (68, 185, 175, 45), (70, 186, 184, 63), (49, 176, 183, 61), (63, 184, 182, 60), (49, 56, 171, 176), (56, 53, 170, 171), (53, 52, 169, 170), (214, 217, 181, 58), (52, 47, 167, 169), (60, 182, 217, 214), (38, 173, 216, 211), (36, 139, 215, 210), (37, 60, 214, 212), (173, 59, 213, 216), (59, 35, 209, 213), (139, 38, 211, 215), (182, 36, 210, 217), (219, 222, 228, 225), (220, 218, 224, 226), (119, 117, 220, 221), (117, 152, 218, 220), (118, 120, 222, 219), (152, 118, 219, 218), (224, 225, 234, 235), (232, 230, 263, 261), (218, 219, 225, 224), (223, 221, 227, 229), (222, 223, 229, 228), (221, 220, 226, 227), (233, 235, 254, 257), (234, 232, 261, 255), (230, 231, 260, 263), (259, 258, 253, 264), (231, 233, 257, 260), (265, 252, 256, 262), (237, 236, 238, 239), (240, 242, 237, 239), (242, 243, 236, 237), (243, 241, 238, 236), (153, 223, 241, 243), (120, 153, 243, 242), (222, 120, 242, 240), (223, 222, 240, 241), (238, 241, 250, 244), (251, 248, 246, 245), (241, 240, 249, 250), (245, 246, 247, 244), (249, 247, 246, 248), (244, 250, 251, 245), (248, 251, 250, 249), (239, 238, 244, 247), (252, 253, 254), (263, 264, 265), (254, 255, 256, 252), (258, 259, 260, 257), (255, 261, 262, 256), (265, 262, 261, 263), (257, 254, 253, 258), (259, 264, 263, 260), (252, 265, 264, 253), (235, 234, 255, 254), (227, 226, 233, 231), (229, 227, 231, 230), (225, 228, 232, 234), (226, 224, 235, 233), (228, 229, 230, 232), (0, 207, 1), (10, 205, 207, 0), (3, 206, 205, 10), (7, 266, 269, 8), (1, 207, 208), (5, 268, 266, 7), (8, 269, 267, 6), (274, 270, 273, 277), (276, 272, 270, 274), (277, 273, 271, 275), (269, 277, 275, 267), (268, 276, 274, 266), (266, 274, 277, 269), (525, 271, 4, 287), (524, 523, 281, 282), (288, 285, 284, 278), (278, 284, 283, 280), (3, 6, 285, 288), (611, 612, 286, 279), (523, 525, 287, 281), (426, 293, 290, 424), (392, 406, 368, 292), (311, 21, 18, 310), (461, 464, 424), (471, 438, 300, 465), (314, 25, 21, 311), (394, 296, 294, 393), (427, 295, 293, 426), (428, 297, 295, 427), (395, 298, 296, 394), (315, 29, 25, 314), (308, 17, 29, 315), (391, 291, 298, 395), (433, 289, 297, 428), (418, 160, 33, 317), (469, 396, 299, 466), (467, 317, 33, 209), (324, 319, 35, 43), (399, 397, 302, 306), (441, 439, 301, 305), (433, 440, 303, 289), (391, 398, 304, 291), (308, 322, 40, 17), (443, 441, 305, 325), (400, 399, 306, 326), (327, 324, 43, 66), (442, 432, 324, 327), (65, 46, 323, 328), (425, 431, 322, 308), (15, 39, 321, 309), (46, 37, 320, 323), (432, 430, 319, 324), (470, 429, 317, 467), (451, 444, 331, 341), (15, 309, 316, 30), (425, 308, 315, 437), (437, 315, 314, 436), (30, 316, 313, 26), (26, 313, 312, 22), (436, 314, 311, 435), (212, 34, 318, 468), (18, 206, 462, 310), (435, 311, 310, 434), (22, 312, 307, 16), (39, 65, 328, 321), (431, 442, 327, 322), (322, 327, 66, 40), (398, 400, 326, 304), (440, 443, 325, 303), (450, 445, 330, 342), (404, 401, 329, 343), (422, 419, 332, 344), (418, 420, 336, 318), (396, 402, 334, 299), (438, 446, 335, 300), (429, 447, 333, 317), (420, 421, 340, 336), (402, 403, 339, 334), (446, 448, 338, 335), (447, 449, 337, 333), (534, 422, 344, 530), (533, 404, 343, 529), (536, 450, 342, 532), (535, 451, 341, 531), (458, 460, 364, 358), (444, 453, 347, 331), (356, 346, 366, 365, 355, 423), (459, 366, 346, 452), (360, 362, 352, 348), (356, 359, 349, 346), (452, 454, 350, 345), (357, 360, 348, 329), (457, 456, 353, 361), (454, 456, 354, 350), (359, 361, 353, 349), (453, 455, 351, 347), (347, 351, 361, 359), (455, 457, 361, 351), (345, 350, 360, 357), (331, 347, 359, 356), (350, 354, 362, 360), (401, 405, 357, 329), (445, 458, 358, 330), (419, 423, 355, 332), (459, 460, 365, 366), (358, 364, 363, 345, 357, 405), (407, 409, 373, 369), (293, 369, 367, 290), (393, 407, 369, 293), (292, 368, 370, 294), (385, 377, 375, 383), (369, 373, 371, 367), (368, 372, 374, 370), (406, 408, 372, 368), (494, 503, 501, 493), (386, 376, 378, 384), (415, 410, 376, 386), (414, 411, 377, 385), (417, 412, 380, 387), (416, 413, 382, 388), (388, 382, 381, 390), (387, 380, 379, 389), (412, 414, 385, 380), (413, 415, 386, 382), (382, 386, 384, 381), (380, 385, 383, 379), (373, 387, 389, 371), (372, 388, 390, 374), (408, 416, 388, 372), (409, 417, 387, 373), (374, 390, 417, 409), (371, 389, 416, 408), (379, 383, 415, 413), (381, 384, 414, 412), (389, 379, 413, 416), (390, 381, 412, 417), (384, 378, 411, 414), (383, 375, 410, 415), (411, 477, 475, 377), (367, 371, 408, 406), (294, 370, 407, 393), (370, 374, 409, 407), (330, 358, 405, 401), (532, 342, 404, 533), (335, 338, 403, 402), (300, 335, 402, 396), (342, 330, 401, 404), (303, 325, 400, 398), (310, 462, 463, 434), (325, 305, 399, 400), (289, 303, 398, 391), (305, 301, 397, 399), (465, 300, 396, 469), (289, 391, 395, 297), (297, 395, 394, 295), (295, 394, 393, 293), (434, 463, 464, 461), (290, 367, 406, 392), (331, 356, 423, 419), (531, 341, 422, 534), (333, 337, 421, 420), (317, 333, 420, 418), (341, 331, 419, 422), (318, 34, 160, 418), (292, 434, 461, 392), (363, 364, 460, 459), (332, 355, 458, 445), (352, 362, 457, 455), (348, 352, 455, 453), (349, 353, 456, 454), (362, 354, 456, 457), (346, 349, 454, 452), (363, 459, 452, 345), (329, 348, 453, 444), (355, 365, 460, 458), (529, 343, 451, 535), (530, 344, 450, 536), (334, 339, 449, 447), (336, 340, 448, 446), (299, 334, 447, 429), (318, 336, 446, 438), (344, 332, 445, 450), (321, 328, 443, 440), (304, 326, 442, 431), (294, 435, 434, 292), (392, 461, 424, 290), (296, 436, 435, 294), (298, 437, 436, 296), (291, 425, 437, 298), (343, 329, 444, 451), (466, 299, 429, 470), (306, 302, 430, 432), (291, 304, 431, 425), (326, 306, 432, 442), (328, 323, 441, 443), (309, 321, 440, 433), (323, 320, 439, 441), (309, 433, 428, 316), (316, 428, 427, 313), (313, 427, 426, 312), (468, 318, 438, 471), (312, 426, 424, 307), (320, 468, 471, 439), (302, 466, 470, 430), (301, 465, 469, 397), (37, 212, 468, 320), (430, 470, 467, 319), (319, 467, 209, 35), (397, 469, 466, 302), (439, 471, 465, 301), (473, 479, 482, 476), (474, 480, 478, 472), (377, 475, 474, 375), (375, 474, 472, 410), (376, 473, 476, 378), (410, 472, 473, 376), (478, 489, 488, 479), (486, 515, 517, 484), (472, 478, 479, 473), (477, 483, 481, 475), (476, 482, 483, 477), (475, 481, 480, 474), (487, 511, 508, 489), (488, 509, 515, 486), (484, 517, 514, 485), (513, 518, 507, 512), (485, 514, 511, 487), (519, 516, 510, 506), (491, 493, 492, 490), (494, 493, 491, 496), (496, 491, 490, 497), (497, 490, 492, 495), (411, 497, 495, 477), (378, 496, 497, 411), (476, 494, 496, 378), (477, 495, 494, 476), (492, 498, 504, 495), (505, 499, 500, 502), (495, 504, 503, 494), (499, 498, 501, 500), (503, 502, 500, 501), (498, 499, 505, 504), (502, 503, 504, 505), (493, 501, 498, 492), (506, 508, 507), (517, 519, 518), (508, 506, 510, 509), (512, 511, 514, 513), (509, 510, 516, 515), (519, 517, 515, 516), (511, 512, 507, 508), (513, 514, 517, 518), (506, 507, 518, 519), (489, 508, 509, 488), (481, 485, 487, 480), (483, 484, 485, 481), (479, 488, 486, 482), (480, 487, 489, 478), (482, 486, 484, 483), (278, 280, 463), (288, 278, 463, 462), (3, 288, 462, 206), (284, 285, 522, 520), (280, 464, 463), (283, 284, 520, 521), (285, 6, 267, 522), (526, 528, 525, 523), (527, 526, 523, 524), (528, 275, 271, 525), (522, 267, 275, 528), (521, 520, 526, 527), (520, 522, 528, 526), (338, 448, 545, 544), (403, 338, 544, 543), (529, 535, 551, 537), (421, 337, 542, 541), (530, 536, 552, 539), (534, 530, 539, 550), (340, 421, 541, 540), (533, 529, 537, 549), (554, 539, 552, 560), (553, 537, 551, 559), (555, 547, 550, 558), (556, 548, 549, 557), (559, 551, 547, 555), (560, 552, 548, 556), (557, 549, 537, 553), (558, 550, 539, 554), (531, 534, 550, 547), (448, 340, 540, 545), (532, 533, 549, 548), (337, 449, 546, 542), (449, 339, 538, 546), (535, 531, 547, 551), (339, 403, 543, 538), (536, 532, 548, 552), (566, 558, 554, 562), (565, 557, 553, 561), (568, 560, 556, 564), (567, 559, 555, 563), (564, 556, 557, 565), (563, 555, 558, 566), (561, 553, 559, 567), (562, 554, 560, 568), (540, 562, 568, 545), (538, 561, 567, 546), (542, 563, 566, 541), (544, 564, 565, 543), (546, 567, 563, 542), (545, 568, 564, 544), (543, 565, 561, 538), (541, 566, 562, 540), (85, 194, 576, 571), (86, 193, 575, 572), (83, 165, 574, 569), (84, 146, 573, 570), (165, 86, 572, 574), (146, 85, 571, 573), (193, 84, 570, 575), (194, 83, 569, 576), (598, 593, 585, 579), (597, 594, 578, 581), (595, 599, 580, 577), (596, 600, 582, 583), (594, 595, 577, 578), (593, 596, 583, 585), (600, 597, 581, 582), (599, 598, 579, 580), (71, 143, 577, 580), (187, 71, 580, 579), (574, 572, 592, 588), (188, 74, 582, 581), (573, 571, 591, 587), (74, 162, 583, 582), (575, 570, 586, 589), (162, 73, 585, 583), (601, 608, 598, 599), (602, 607, 597, 600), (603, 606, 596, 593), (604, 605, 595, 594), (606, 602, 600, 596), (605, 601, 599, 595), (607, 604, 594, 597), (608, 603, 593, 598), (590, 584, 603, 608), (589, 586, 604, 607), (587, 591, 601, 605), (588, 592, 602, 606), (586, 587, 605, 604), (584, 588, 606, 603), (592, 589, 607, 602), (591, 590, 608, 601), (279, 282, 281, 611), (281, 287, 612, 611), (287, 4, 609, 612), (2, 610, 9), (9, 610, 609, 4)])
_uv = me_cube_005.uv_layers.new(name='UVMap')
_uv.uv.foreach_set('vector', [0.4863, 0.584, 0.5, 0.584, 0.5, 0.625, 0.4863, 0.625, 0.3367, 0.6109, 0.3349, 0.5819, 0.375, 0.5, 0.375, 0.584, 0.3349, 0.5819, 0.2368, 0.5453, 0.25, 0.5, 0.375, 0.5, 0.3376, 0.625, 0.3367, 0.6109, 0.375, 0.584, 0.375, 0.625, 0.4863, 0.5, 0.5, 0.5, 0.5, 0.584, 0.4863, 0.584, 0.514, 0.1565, 0.634, 0.1656, 0.6333, 0.2509, 0.514, 0.2233, 0.75, 0.5, 0.6401, 0.5, 0.6401, 0.5, 0.75, 0.5, 0.514, 0.6148, 0.625, 0.6148, 0.625, 0.625, 0.514, 0.625, 0.75, 0.5871, 0.8269, 0.5871, 0.75, 0.5871, 0.375, 0.1637, 0.375, 0.2167, 0.375, 0.2167, 0.375, 0.1725, 0.4741, 0.6148, 0.514, 0.6148, 0.514, 0.625, 0.4741, 0.625, 0.4741, 0.375, 0.514, 0.375, 0.514, 0.5, 0.4741, 0.5292, 0.4741, 0.1549, 0.514, 0.1565, 0.514, 0.2233, 0.4741, 0.2167, 0.3991, 0.1549, 0.4741, 0.1549, 0.4741, 0.2167, 0.3991, 0.2167, 0.3991, 0.375, 0.4741, 0.375, 0.4741, 0.5292, 0.3991, 0.5292, 0.3991, 0.6148, 0.4741, 0.6148, 0.4741, 0.625, 0.3991, 0.625, 0.375, 0.6148, 0.3991, 0.6148, 0.3991, 0.625, 0.375, 0.625, 0.375, 0.375, 0.3991, 0.375, 0.3991, 0.5292, 0.375, 0.5292, 0.375, 0.1549, 0.3991, 0.1549, 0.3991, 0.2167, 0.375, 0.2167, 0.25, 0.6148, 0.375, 0.5872, 0.375, 0.625, 0.25, 0.625, 0.375, 0.375, 0.375, 0.5292, 0.375, 0.5292, 0.375, 0.375, 0.375, 0.601, 0.375, 0.625, 0.375, 0.625, 0.375, 0.5872, 0.375, 0.6148, 0.375, 0.625, 0.375, 0.625, 0.375, 0.6148, 0.375, 0.375, 0.375, 0.5292, 0.375, 0.5292, 0.375, 0.375, 0.375, 0.1549, 0.375, 0.2167, 0.375, 0.2167, 0.375, 0.1549, 0.375, 0.1549, 0.375, 0.2167, 0.375, 0.2167, 0.375, 0.1549, 0.375, 0.375, 0.375, 0.5292, 0.375, 0.5292, 0.375, 0.375, 0.375, 0.6148, 0.375, 0.625, 0.375, 0.625, 0.375, 0.6148, 0.375, 0.1549, 0.375, 0.2167, 0.375, 0.2167, 0.375, 0.1549, 0.375, 0.375, 0.375, 0.5292, 0.375, 0.5292, 0.375, 0.375, 0.375, 0.6148, 0.375, 0.625, 0.375, 0.625, 0.375, 0.6148, 0.375, 0.5941, 0.375, 0.6148, 0.375, 0.6148, 0.375, 0.5941, 0.375, 0.125, 0.375, 0.1352, 0.375, 0.1352, 0.375, 0.125, 0.375, 0.5941, 0.375, 0.6148, 0.375, 0.6148, 0.375, 0.5941, 0.375, 0.125, 0.375, 0.1352, 0.375, 0.1352, 0.375, 0.125, 0.375, 0.125, 0.375, 0.1352, 0.375, 0.1352, 0.375, 0.125, 0.375, 0.5941, 0.375, 0.6148, 0.375, 0.6148, 0.375, 0.5941, 0.375, 0.5836, 0.375, 0.601, 0.375, 0.5872, 0.375, 0.5732, 0.375, 0.2167, 0.375, 0.375, 0.375, 0.375, 0.375, 0.2167, 0.375, 0.125, 0.3991, 0.125, 0.3991, 0.1352, 0.375, 0.1352, 0.375, 0.5941, 0.3991, 0.5941, 0.3991, 0.6148, 0.375, 0.6148, 0.3991, 0.5941, 0.4741, 0.5941, 0.4741, 0.6148, 0.3991, 0.6148, 0.3991, 0.125, 0.4741, 0.125, 0.4741, 0.1352, 0.3991, 0.1352, 0.4741, 0.125, 0.514, 0.125, 0.514, 0.1352, 0.4741, 0.1352, 0.4741, 0.5941, 0.514, 0.5871, 0.514, 0.6148, 0.4741, 0.6148, 0.375, 0.125, 0.375, 0.1468, 0.375, 0.1584, 0.375, 0.125, 0.625, 0.625, 0.625, 0.6148, 0.625, 0.6148, 0.625, 0.625, 0.514, 0.5871, 0.6286, 0.5871, 0.625, 0.6148, 0.514, 0.6148, 0.514, 0.125, 0.6336, 0.125, 0.6342, 0.1384, 0.514, 0.1352, 0.375, 0.125, 0.375, 0.1352, 0.375, 0.1352, 0.375, 0.125, 0.375, 0.5941, 0.375, 0.6148, 0.375, 0.6148, 0.375, 0.5941, 0.375, 0.6148, 0.375, 0.625, 0.375, 0.625, 0.375, 0.6148, 0.375, 0.375, 0.375, 0.5292, 0.375, 0.5292, 0.375, 0.375, 0.375, 0.1549, 0.375, 0.2167, 0.375, 0.2167, 0.375, 0.1549, 0.375, 0.375, 0.375, 0.2167, 0.375, 0.2167, 0.375, 0.375, 0.375, 0.5872, 0.25, 0.6148, 0.25, 0.6148, 0.375, 0.5872, 0.375, 0.2167, 0.375, 0.1725, 0.375, 0.1725, 0.375, 0.2167, 0.25, 0.6148, 0.1248, 0.6023, 0.1246, 0.6148, 0.25, 0.6148, 0.375, 0.375, 0.375, 0.5292, 0.375, 0.5292, 0.375, 0.375, 0.375, 0.1725, 0.375, 0.2167, 0.375, 0.2167, 0.375, 0.1725, 0.375, 0.5732, 0.375, 0.5872, 0.375, 0.5872, 0.375, 0.5732, 0.25, 0.6148, 0.1246, 0.6148, 0.1248, 0.6148, 0.25, 0.6148, 0.375, 0.375, 0.375, 0.5292, 0.375, 0.5292, 0.375, 0.375, 0.375, 0.1725, 0.375, 0.2167, 0.375, 0.2167, 0.375, 0.1725, 0.375, 0.5732, 0.375, 0.5872, 0.375, 0.5872, 0.375, 0.5732, 0.25, 0.6148, 0.1248, 0.6148, 0.125, 0.6148, 0.25, 0.6148, 0.375, 0.375, 0.375, 0.5292, 0.375, 0.5292, 0.375, 0.375, 0.375, 0.1725, 0.375, 0.2167, 0.375, 0.2167, 0.375, 0.1725, 0.375, 0.5732, 0.375, 0.5872, 0.375, 0.5872, 0.375, 0.5732, 0.375, 0.1629, 0.375, 0.25, 0.375, 0.25, 0.375, 0.1629, 0.375, 0.5732, 0.375, 0.5872, 0.375, 0.6148, 0.375, 0.5871, 0.375, 0.6148, 0.25, 0.6148, 0.125, 0.6148, 0.125, 0.6148, 0.203, 0.6148, 0.375, 0.6148, 0.203, 0.5871, 0.375, 0.5871, 0.375, 0.6148, 0.203, 0.6148, 0.375, 0.5, 0.375, 0.5, 0.375, 0.5, 0.375, 0.5, 0.375, 0.6148, 0.375, 0.6148, 0.375, 0.6148, 0.375, 0.6148, 0.375, 0.5871, 0.375, 0.5, 0.375, 0.5, 0.375, 0.5871, 0.375, 0.5, 0.375, 0.5292, 0.375, 0.5, 0.375, 0.5, 0.375, 0.5871, 0.375, 0.6148, 0.375, 0.6148, 0.375, 0.5871, 0.375, 0.5871, 0.375, 0.5, 0.375, 0.5, 0.375, 0.5871, 0.375, 0.6148, 0.375, 0.6148, 0.375, 0.6148, 0.375, 0.6148, 0.375, 0.5871, 0.375, 0.6148, 0.375, 0.6148, 0.375, 0.5871, 0.375, 0.6148, 0.375, 0.6148, 0.375, 0.6148, 0.375, 0.6148, 0.375, 0.5871, 0.375, 0.6148, 0.375, 0.6148, 0.375, 0.5871, 0.375, 0.5, 0.375, 0.5, 0.375, 0.5, 0.375, 0.5, 0.375, 0.5872, 0.375, 0.6148, 0.375, 0.6148, 0.375, 0.6148, 0.375, 0.5, 0.375, 0.5, 0.375, 0.5, 0.375, 0.5, 0.375, 0.375, 0.375, 0.5292, 0.375, 0.5, 0.375, 0.375, 0.375, 0.1725, 0.375, 0.2167, 0.375, 0.25, 0.375, 0.1629, 0.25, 0.6148, 0.1241, 0.6148, 0.125, 0.6148, 0.25, 0.6148, 0.203, 0.5871, 0.203, 0.6148, 0.125, 0.6148, 0.125, 0.5871, 0.375, 0.25, 0.375, 0.375, 0.375, 0.5, 0.375, 0.5, 0.375, 0.328, 0.375, 0.25, 0.514, 0.375, 0.5445, 0.2501, 0.544, 0.25, 0.514, 0.375, 0.514, 0.2233, 0.6333, 0.2509, 0.6313, 0.2504, 0.5445, 0.2501, 0.514, 0.375, 0.514, 0.2233, 0.5445, 0.2501, 0.514, 0.375, 0.6401, 0.5, 0.514, 0.5, 0.5753, 0.5, 0.6401, 0.5, 0.5456, 0.25, 0.6357, 0.25, 0.625, 0.2981, 0.5429, 0.2625, 0.5445, 0.2501, 0.6313, 0.2504, 0.6296, 0.25, 0.544, 0.25, 0.6401, 0.5, 0.5753, 0.5, 0.5753, 0.5, 0.6401, 0.5, 0.75, 0.5, 0.6401, 0.5, 0.6401, 0.5, 0.75, 0.5, 0.5715, 0.4962, 0.5715, 0.4962, 0.5715, 0.4962, 0.5715, 0.4962, 0.6401, 0.5, 0.5753, 0.5, 0.5715, 0.4962, 0.6322, 0.4921, 0.75, 0.5, 0.6401, 0.5, 0.6322, 0.4921, 0.75, 0.5, 0.514, 0.375, 0.5456, 0.25, 0.5429, 0.2625, 0.514, 0.375, 0.514, 0.375, 0.5444, 0.25, 0.5444, 0.25, 0.514, 0.375, 0.75, 0.5, 0.6401, 0.5, 0.6401, 0.5, 0.75, 0.5, 0.6401, 0.5, 0.5753, 0.5, 0.5753, 0.5, 0.6401, 0.5, 0.5444, 0.25, 0.6308, 0.25, 0.6311, 0.25, 0.5444, 0.25, 0.514, 0.375, 0.5444, 0.25, 0.5456, 0.25, 0.514, 0.375, 0.75, 0.5, 0.6401, 0.5, 0.6401, 0.5, 0.75, 0.5, 0.6401, 0.5, 0.5753, 0.5, 0.5753, 0.5, 0.6401, 0.5, 0.5444, 0.25, 0.6311, 0.25, 0.6357, 0.25, 0.5456, 0.25, 0.544, 0.25, 0.6296, 0.25, 0.6308, 0.25, 0.5444, 0.25, 0.6401, 0.5, 0.5753, 0.5, 0.5753, 0.5, 0.6401, 0.5, 0.75, 0.5, 0.6401, 0.5, 0.6401, 0.5, 0.75, 0.5, 0.514, 0.375, 0.544, 0.25, 0.5444, 0.25, 0.514, 0.375, 0.5753, 0.5, 0.514, 0.375, 0.514, 0.375, 0.5753, 0.5, 0.8269, 0.5, 0.75, 0.5, 0.75, 0.5, 0.8269, 0.5, 0.8269, 0.5, 0.75, 0.5, 0.75, 0.5, 0.8269, 0.5, 0.5753, 0.5, 0.514, 0.375, 0.514, 0.375, 0.5753, 0.5, 0.8269, 0.5, 0.75, 0.5, 0.75, 0.5, 0.8269, 0.5, 0.5753, 0.5, 0.514, 0.375, 0.514, 0.375, 0.5753, 0.5, 0.5753, 0.5, 0.514, 0.375, 0.514, 0.375, 0.5715, 0.4962, 0.8269, 0.5, 0.75, 0.5, 0.75, 0.5, 0.8269, 0.5, 0.514, 0.375, 0.5429, 0.2625, 0.5429, 0.2625, 0.514, 0.375, 0.8269, 0.5, 0.75, 0.5, 0.75, 0.5, 0.8269, 0.5, 0.514, 0.5, 0.514, 0.375, 0.514, 0.375, 0.5753, 0.5, 0.5753, 0.5, 0.514, 0.375, 0.514, 0.375, 0.5753, 0.5, 0.375, 0.2167, 0.375, 0.375, 0.375, 0.375, 0.375, 0.25, 0.375, 0.2167, 0.375, 0.375, 0.375, 0.375, 0.375, 0.2167, 0.375, 0.2167, 0.375, 0.375, 0.375, 0.375, 0.375, 0.2167, 0.375, 0.2167, 0.375, 0.375, 0.375, 0.375, 0.375, 0.2167, 0.375, 0.1584, 0.375, 0.1725, 0.375, 0.1725, 0.375, 0.1584, 0.375, 0.2167, 0.375, 0.375, 0.375, 0.375, 0.375, 0.2167, 0.625, 0.6148, 0.6286, 0.5871, 0.6286, 0.5871, 0.625, 0.6148, 0.375, 0.2167, 0.375, 0.375, 0.375, 0.375, 0.375, 0.2167, 0.375, 0.2167, 0.375, 0.375, 0.375, 0.375, 0.375, 0.2167, 0.375, 0.2167, 0.375, 0.375, 0.375, 0.375, 0.375, 0.2167, 0.375, 0.2167, 0.375, 0.375, 0.375, 0.375, 0.375, 0.2167, 0.375, 0.2167, 0.3991, 0.2167, 0.3991, 0.375, 0.375, 0.375, 0.3991, 0.2167, 0.4741, 0.2167, 0.4741, 0.375, 0.3991, 0.375, 0.4741, 0.2167, 0.514, 0.2233, 0.514, 0.375, 0.4741, 0.375, 0.6286, 0.5871, 0.75, 0.5871, 0.75, 0.5871, 0.6286, 0.5871, 0.8269, 0.5, 0.75, 0.5, 0.75, 0.5, 0.8269, 0.5, 0.375, 0.5872, 0.25, 0.6148, 0.25, 0.6148, 0.375, 0.6148, 0.375, 0.5872, 0.25, 0.6148, 0.25, 0.6148, 0.375, 0.5872, 0.375, 0.5872, 0.25, 0.6148, 0.25, 0.6148, 0.375, 0.5872, 0.375, 0.5872, 0.25, 0.6148, 0.25, 0.6148, 0.375, 0.5872, 0.375, 0.5872, 0.375, 0.5732, 0.375, 0.5732, 0.375, 0.5872, 0.1248, 0.6023, 0.25, 0.6148, 0.25, 0.625, 0.125, 0.625, 0.6401, 0.5, 0.75, 0.5, 0.75, 0.5871, 0.6286, 0.5871, 0.203, 0.5, 0.203, 0.5871, 0.125, 0.5871, 0.125, 0.5, 0.375, 0.1584, 0.375, 0.1725, 0.375, 0.1629, 0.375, 0.1352, 0.375, 0.5, 0.375, 0.5871, 0.375, 0.5871, 0.375, 0.5, 0.375, 0.5, 0.375, 0.5871, 0.375, 0.5871, 0.375, 0.5, 0.375, 0.6148, 0.375, 0.5871, 0.375, 0.5871, 0.375, 0.6148, 0.375, 0.5, 0.375, 0.5871, 0.375, 0.5871, 0.375, 0.5, 0.375, 0.6148, 0.375, 0.5871, 0.375, 0.5871, 0.375, 0.6148, 0.203, 0.5, 0.375, 0.5, 0.375, 0.5871, 0.203, 0.5871, 0.375, 0.5292, 0.375, 0.5732, 0.375, 0.5871, 0.375, 0.5, 0.375, 0.1352, 0.375, 0.1629, 0.375, 0.1629, 0.375, 0.1352, 0.375, 0.5292, 0.375, 0.5732, 0.375, 0.5732, 0.375, 0.5292, 0.375, 0.1584, 0.375, 0.1725, 0.375, 0.1725, 0.375, 0.1584, 0.375, 0.5292, 0.375, 0.5732, 0.375, 0.5732, 0.375, 0.5292, 0.375, 0.1584, 0.375, 0.1725, 0.375, 0.1725, 0.375, 0.1584, 0.375, 0.5292, 0.375, 0.5732, 0.375, 0.5732, 0.375, 0.5292, 0.375, 0.1584, 0.375, 0.1725, 0.375, 0.1725, 0.375, 0.1584, 0.375, 0.5292, 0.375, 0.5732, 0.375, 0.5732, 0.375, 0.5292, 0.375, 0.1352, 0.375, 0.1549, 0.375, 0.1549, 0.375, 0.1352, 0.375, 0.5292, 0.375, 0.5941, 0.375, 0.5941, 0.375, 0.5292, 0.514, 0.5, 0.6401, 0.5, 0.6286, 0.5871, 0.514, 0.5871, 0.75, 0.5, 0.8269, 0.5, 0.8269, 0.5871, 0.75, 0.5871, 0.4741, 0.5292, 0.514, 0.5, 0.514, 0.5871, 0.4741, 0.5941, 0.3991, 0.5292, 0.4741, 0.5292, 0.4741, 0.5941, 0.3991, 0.5941, 0.375, 0.5292, 0.3991, 0.5292, 0.3991, 0.5941, 0.375, 0.5941, 0.375, 0.5732, 0.375, 0.5872, 0.375, 0.5872, 0.375, 0.5732, 0.375, 0.5292, 0.375, 0.5836, 0.375, 0.5732, 0.375, 0.5292, 0.375, 0.5292, 0.375, 0.5941, 0.375, 0.5941, 0.375, 0.5292, 0.375, 0.5292, 0.375, 0.5941, 0.375, 0.5941, 0.375, 0.5292, 0.375, 0.5292, 0.375, 0.5941, 0.375, 0.5941, 0.375, 0.5292, 0.375, 0.1352, 0.375, 0.1549, 0.375, 0.1549, 0.375, 0.1352, 0.375, 0.1352, 0.375, 0.1549, 0.375, 0.1549, 0.375, 0.1352, 0.375, 0.1352, 0.375, 0.1549, 0.375, 0.1549, 0.375, 0.1352, 0.375, 0.1352, 0.3991, 0.1352, 0.3991, 0.1549, 0.375, 0.1549, 0.3991, 0.1352, 0.4741, 0.1352, 0.4741, 0.1549, 0.3991, 0.1549, 0.4741, 0.1352, 0.514, 0.1352, 0.514, 0.1565, 0.4741, 0.1549, 0.375, 0.1468, 0.375, 0.1637, 0.375, 0.1725, 0.375, 0.1584, 0.514, 0.1352, 0.6342, 0.1384, 0.634, 0.1656, 0.514, 0.1565, 0.375, 0.1352, 0.375, 0.1549, 0.375, 0.1637, 0.375, 0.1468, 0.375, 0.5292, 0.375, 0.5941, 0.375, 0.5836, 0.375, 0.5292, 0.375, 0.2167, 0.375, 0.375, 0.375, 0.375, 0.375, 0.2167, 0.375, 0.125, 0.375, 0.1352, 0.375, 0.1468, 0.375, 0.125, 0.375, 0.5941, 0.375, 0.6148, 0.375, 0.601, 0.375, 0.5836, 0.375, 0.6148, 0.375, 0.625, 0.375, 0.625, 0.375, 0.601, 0.375, 0.375, 0.375, 0.5292, 0.375, 0.5292, 0.375, 0.375, 0.375, 0.1549, 0.375, 0.2167, 0.375, 0.2167, 0.375, 0.1637, 0.6322, 0.4921, 0.5715, 0.4962, 0.5715, 0.4962, 0.6322, 0.4921, 0.8269, 0.5, 0.75, 0.5, 0.75, 0.5, 0.8269, 0.5, 0.5429, 0.2625, 0.625, 0.2981, 0.625, 0.2981, 0.5429, 0.2625, 0.8269, 0.5, 0.75, 0.5, 0.75, 0.5, 0.8269, 0.5, 0.6322, 0.4921, 0.5715, 0.4962, 0.5715, 0.4962, 0.6322, 0.4921, 0.75, 0.5, 0.6322, 0.4921, 0.6322, 0.4921, 0.75, 0.5, 0.75, 0.5, 0.6322, 0.4921, 0.6322, 0.4921, 0.75, 0.5, 0.5715, 0.4962, 0.514, 0.375, 0.514, 0.375, 0.5715, 0.4962, 0.75, 0.5, 0.6322, 0.4921, 0.6322, 0.4921, 0.75, 0.5, 0.514, 0.375, 0.5429, 0.2625, 0.5429, 0.2625, 0.514, 0.375, 0.5715, 0.4962, 0.514, 0.375, 0.514, 0.375, 0.5715, 0.4962, 0.5429, 0.2625, 0.625, 0.2981, 0.625, 0.2981, 0.5429, 0.2625, 0.8269, 0.5, 0.75, 0.5, 0.75, 0.5, 0.8269, 0.5, 0.6322, 0.4921, 0.5715, 0.4962, 0.5715, 0.4962, 0.6322, 0.4921, 0.514, 0.375, 0.5429, 0.2625, 0.5429, 0.2625, 0.514, 0.375, 0.557, 0.2911, 0.6035, 0.3148, 0.6042, 0.352, 0.5406, 0.3549, 0.5429, 0.2625, 0.625, 0.2981, 0.625, 0.2981, 0.5429, 0.2625, 0.5459, 0.3975, 0.6065, 0.4, 0.611, 0.4681, 0.5798, 0.4729, 0.5715, 0.4962, 0.514, 0.375, 0.514, 0.375, 0.5715, 0.4962, 0.5715, 0.4962, 0.5715, 0.4962, 0.5715, 0.4962, 0.5715, 0.4962, 0.5715, 0.4962, 0.514, 0.375, 0.514, 0.375, 0.5715, 0.4962, 0.514, 0.375, 0.514, 0.375, 0.514, 0.375, 0.514, 0.375, 0.514, 0.375, 0.514, 0.375, 0.514, 0.375, 0.514, 0.375, 0.5715, 0.4962, 0.514, 0.375, 0.514, 0.375, 0.5715, 0.4962, 0.5715, 0.4962, 0.5715, 0.4962, 0.5715, 0.4962, 0.5715, 0.4962, 0.514, 0.375, 0.5715, 0.4962, 0.5715, 0.4962, 0.514, 0.375, 0.514, 0.375, 0.514, 0.375, 0.514, 0.375, 0.514, 0.375, 0.5285, 0.4054, 0.557, 0.4657, 0.5556, 0.4626, 0.5299, 0.4085, 0.514, 0.375, 0.5715, 0.4962, 0.5715, 0.4962, 0.514, 0.375, 0.5299, 0.4085, 0.5556, 0.4626, 0.5715, 0.4962, 0.514, 0.375, 0.5715, 0.4962, 0.5715, 0.4962, 0.5556, 0.4626, 0.557, 0.4657, 0.514, 0.375, 0.514, 0.375, 0.5285, 0.4054, 0.5299, 0.4085, 0.557, 0.4657, 0.5285, 0.4054, 0.514, 0.375, 0.5715, 0.4962, 0.5715, 0.4962, 0.514, 0.375, 0.514, 0.375, 0.5715, 0.4962, 0.6065, 0.4, 0.6053, 0.375, 0.625, 0.3751, 0.514, 0.375, 0.5406, 0.3549, 0.5459, 0.3975, 0.625, 0.3751, 0.6322, 0.4921, 0.611, 0.4681, 0.6065, 0.4, 0.6035, 0.3148, 0.557, 0.2911, 0.5429, 0.2625, 0.625, 0.2981, 0.6322, 0.4921, 0.5715, 0.4962, 0.5798, 0.4729, 0.611, 0.4681, 0.5459, 0.3975, 0.5798, 0.4729, 0.5715, 0.4962, 0.514, 0.375, 0.625, 0.2981, 0.625, 0.375, 0.6042, 0.352, 0.6035, 0.3148, 0.557, 0.2911, 0.5406, 0.3549, 0.514, 0.375, 0.5429, 0.2625, 0.6065, 0.4, 0.5459, 0.3975, 0.5406, 0.3549, 0.6042, 0.352, 0.75, 0.5, 0.6322, 0.4921, 0.6322, 0.4921, 0.75, 0.5, 0.5429, 0.2625, 0.625, 0.2981, 0.625, 0.2981, 0.5429, 0.2625, 0.514, 0.375, 0.5429, 0.2625, 0.5429, 0.2625, 0.514, 0.375, 0.6322, 0.4921, 0.5715, 0.4962, 0.5715, 0.4962, 0.6322, 0.4921, 0.8269, 0.5, 0.75, 0.5, 0.75, 0.5, 0.8269, 0.5, 0.5715, 0.4962, 0.514, 0.375, 0.514, 0.375, 0.5715, 0.4962, 0.3349, 0.5819, 0.6286, 0.5871, 0.2368, 0.5453, 0.3367, 0.6109, 0.625, 0.6148, 0.6286, 0.5871, 0.3349, 0.5819, 0.3376, 0.625, 0.625, 0.625, 0.625, 0.6148, 0.3367, 0.6109, 0.375, 0.5, 0.4375, 0.5, 0.4375, 0.584, 0.375, 0.584, 0.2368, 0.5453, 0.6286, 0.5871, 0.75, 0.5871, 0.375, 0.375, 0.4375, 0.375, 0.4375, 0.5, 0.375, 0.5, 0.375, 0.584, 0.4375, 0.584, 0.4375, 0.625, 0.375, 0.625, 0.4473, 0.5, 0.4863, 0.5, 0.4863, 0.584, 0.4473, 0.584, 0.4473, 0.375, 0.4863, 0.375, 0.4863, 0.5, 0.4473, 0.5, 0.4473, 0.584, 0.4863, 0.584, 0.4863, 0.625, 0.4473, 0.625, 0.4375, 0.584, 0.4473, 0.584, 0.4473, 0.625, 0.4375, 0.625, 0.4375, 0.375, 0.4473, 0.375, 0.4473, 0.5, 0.4375, 0.5, 0.4375, 0.5, 0.4473, 0.5, 0.4473, 0.584, 0.4375, 0.584, 0.4863, 0.584, 0.4863, 0.625, 0.5, 0.625, 0.5, 0.584, 0.4863, 0.375, 0.4863, 0.5, 0.5, 0.5, 0.5, 0.375, 0.3367, 0.6109, 0.375, 0.584, 0.375, 0.5, 0.3349, 0.5819, 0.3349, 0.5819, 0.375, 0.5, 0.25, 0.5, 0.2368, 0.5453, 0.3376, 0.625, 0.375, 0.625, 0.375, 0.584, 0.3367, 0.6109, 0.5378, 0.5, 0.5378, 0.584, 0.625, 0.584, 0.625, 0.5, 0.4863, 0.5, 0.4863, 0.584, 0.5, 0.584, 0.5, 0.5, 0.514, 0.1565, 0.514, 0.2233, 0.6333, 0.2509, 0.634, 0.1656, 0.75, 0.5, 0.75, 0.5, 0.6401, 0.5, 0.6401, 0.5, 0.514, 0.6148, 0.514, 0.625, 0.625, 0.625, 0.625, 0.6148, 0.75, 0.5871, 0.75, 0.5871, 0.8269, 0.5871, 0.375, 0.1637, 0.375, 0.1725, 0.375, 0.2167, 0.375, 0.2167, 0.4741, 0.6148, 0.4741, 0.625, 0.514, 0.625, 0.514, 0.6148, 0.4741, 0.375, 0.4741, 0.5292, 0.514, 0.5, 0.514, 0.375, 0.4741, 0.1549, 0.4741, 0.2167, 0.514, 0.2233, 0.514, 0.1565, 0.3991, 0.1549, 0.3991, 0.2167, 0.4741, 0.2167, 0.4741, 0.1549, 0.3991, 0.375, 0.3991, 0.5292, 0.4741, 0.5292, 0.4741, 0.375, 0.3991, 0.6148, 0.3991, 0.625, 0.4741, 0.625, 0.4741, 0.6148, 0.375, 0.6148, 0.375, 0.625, 0.3991, 0.625, 0.3991, 0.6148, 0.375, 0.375, 0.375, 0.5292, 0.3991, 0.5292, 0.3991, 0.375, 0.375, 0.1549, 0.375, 0.2167, 0.3991, 0.2167, 0.3991, 0.1549, 0.25, 0.6148, 0.25, 0.625, 0.375, 0.625, 0.375, 0.5872, 0.375, 0.375, 0.375, 0.375, 0.375, 0.5292, 0.375, 0.5292, 0.375, 0.601, 0.375, 0.5872, 0.375, 0.625, 0.375, 0.625, 0.375, 0.6148, 0.375, 0.6148, 0.375, 0.625, 0.375, 0.625, 0.375, 0.375, 0.375, 0.375, 0.375, 0.5292, 0.375, 0.5292, 0.375, 0.1549, 0.375, 0.1549, 0.375, 0.2167, 0.375, 0.2167, 0.375, 0.1549, 0.375, 0.1549, 0.375, 0.2167, 0.375, 0.2167, 0.375, 0.375, 0.375, 0.375, 0.375, 0.5292, 0.375, 0.5292, 0.375, 0.6148, 0.375, 0.6148, 0.375, 0.625, 0.375, 0.625, 0.375, 0.1549, 0.375, 0.1549, 0.375, 0.2167, 0.375, 0.2167, 0.375, 0.375, 0.375, 0.375, 0.375, 0.5292, 0.375, 0.5292, 0.375, 0.6148, 0.375, 0.6148, 0.375, 0.625, 0.375, 0.625, 0.375, 0.5941, 0.375, 0.5941, 0.375, 0.6148, 0.375, 0.6148, 0.375, 0.125, 0.375, 0.125, 0.375, 0.1352, 0.375, 0.1352, 0.375, 0.5941, 0.375, 0.5941, 0.375, 0.6148, 0.375, 0.6148, 0.375, 0.125, 0.375, 0.125, 0.375, 0.1352, 0.375, 0.1352, 0.375, 0.125, 0.375, 0.125, 0.375, 0.1352, 0.375, 0.1352, 0.375, 0.5941, 0.375, 0.5941, 0.375, 0.6148, 0.375, 0.6148, 0.375, 0.5836, 0.375, 0.5732, 0.375, 0.5872, 0.375, 0.601, 0.375, 0.5732, 0.375, 0.5732, 0.375, 0.5872, 0.375, 0.5872, 0.375, 0.125, 0.375, 0.1352, 0.3991, 0.1352, 0.3991, 0.125, 0.375, 0.5941, 0.375, 0.6148, 0.3991, 0.6148, 0.3991, 0.5941, 0.3991, 0.5941, 0.3991, 0.6148, 0.4741, 0.6148, 0.4741, 0.5941, 0.3991, 0.125, 0.3991, 0.1352, 0.4741, 0.1352, 0.4741, 0.125, 0.4741, 0.125, 0.4741, 0.1352, 0.514, 0.1352, 0.514, 0.125, 0.4741, 0.5941, 0.4741, 0.6148, 0.514, 0.6148, 0.514, 0.5871, 0.375, 0.125, 0.375, 0.125, 0.375, 0.1584, 0.375, 0.1468, 0.625, 0.625, 0.625, 0.625, 0.625, 0.6148, 0.625, 0.6148, 0.514, 0.5871, 0.514, 0.6148, 0.625, 0.6148, 0.6286, 0.5871, 0.514, 0.125, 0.514, 0.1352, 0.6342, 0.1384, 0.6336, 0.125, 0.375, 0.125, 0.375, 0.125, 0.375, 0.1352, 0.375, 0.1352, 0.375, 0.5941, 0.375, 0.5941, 0.375, 0.6148, 0.375, 0.6148, 0.375, 0.6148, 0.375, 0.6148, 0.375, 0.625, 0.375, 0.625, 0.375, 0.375, 0.375, 0.375, 0.375, 0.5292, 0.375, 0.5292, 0.375, 0.1549, 0.375, 0.1549, 0.375, 0.2167, 0.375, 0.2167, 0.375, 0.1725, 0.375, 0.1725, 0.375, 0.2167, 0.375, 0.2167, 0.375, 0.375, 0.375, 0.375, 0.375, 0.5292, 0.375, 0.5292, 0.25, 0.6148, 0.25, 0.6148, 0.1241, 0.6148, 0.125, 0.6148, 0.25, 0.6148, 0.25, 0.6148, 0.1246, 0.6148, 0.1248, 0.6023, 0.375, 0.375, 0.375, 0.375, 0.375, 0.5292, 0.375, 0.5292, 0.375, 0.1725, 0.375, 0.1725, 0.375, 0.2167, 0.375, 0.2167, 0.375, 0.5732, 0.375, 0.5732, 0.375, 0.5872, 0.375, 0.5872, 0.25, 0.6148, 0.25, 0.6148, 0.1248, 0.6148, 0.1246, 0.6148, 0.375, 0.375, 0.375, 0.375, 0.375, 0.5292, 0.375, 0.5292, 0.375, 0.1725, 0.375, 0.1725, 0.375, 0.2167, 0.375, 0.2167, 0.375, 0.5732, 0.375, 0.5732, 0.375, 0.5872, 0.375, 0.5872, 0.25, 0.6148, 0.25, 0.6148, 0.125, 0.6148, 0.1249, 0.6148, 0.375, 0.375, 0.375, 0.375, 0.375, 0.5292, 0.375, 0.5292, 0.375, 0.1725, 0.375, 0.1725, 0.375, 0.2167, 0.375, 0.2167, 0.375, 0.5732, 0.375, 0.5732, 0.375, 0.5872, 0.375, 0.5872, 0.375, 0.1629, 0.375, 0.1629, 0.375, 0.25, 0.375, 0.25, 0.375, 0.5732, 0.375, 0.5871, 0.375, 0.6148, 0.375, 0.5872, 0.375, 0.6148, 0.375, 0.6148, 0.203, 0.6148, 0.125, 0.6148, 0.125, 0.6148, 0.25, 0.6148, 0.203, 0.5871, 0.203, 0.6148, 0.375, 0.6148, 0.375, 0.5871, 0.375, 0.5, 0.375, 0.5, 0.375, 0.5, 0.375, 0.5, 0.375, 0.6148, 0.375, 0.6148, 0.375, 0.6148, 0.375, 0.6148, 0.375, 0.5871, 0.375, 0.5871, 0.375, 0.5, 0.375, 0.5, 0.375, 0.5, 0.375, 0.5, 0.375, 0.5, 0.375, 0.5292, 0.375, 0.5871, 0.375, 0.5871, 0.375, 0.6148, 0.375, 0.6148, 0.375, 0.5871, 0.375, 0.5871, 0.375, 0.5, 0.375, 0.5, 0.375, 0.6148, 0.375, 0.6148, 0.375, 0.6148, 0.375, 0.6148, 0.375, 0.5871, 0.375, 0.5871, 0.375, 0.6148, 0.375, 0.6148, 0.375, 0.6148, 0.375, 0.6148, 0.375, 0.6148, 0.375, 0.6148, 0.375, 0.5871, 0.375, 0.5871, 0.375, 0.6148, 0.375, 0.6148, 0.375, 0.5, 0.375, 0.5, 0.375, 0.5, 0.375, 0.5, 0.375, 0.5872, 0.375, 0.6148, 0.375, 0.6148, 0.375, 0.6148, 0.375, 0.5, 0.375, 0.5, 0.375, 0.5, 0.375, 0.5, 0.375, 0.375, 0.375, 0.375, 0.375, 0.5, 0.375, 0.5292, 0.375, 0.1725, 0.375, 0.1629, 0.375, 0.25, 0.375, 0.2167, 0.25, 0.6148, 0.25, 0.6148, 0.125, 0.6148, 0.1241, 0.6148, 0.203, 0.5871, 0.125, 0.5871, 0.125, 0.6148, 0.203, 0.6148, 0.375, 0.25, 0.375, 0.25, 0.375, 0.328, 0.375, 0.5, 0.375, 0.5, 0.375, 0.375, 0.514, 0.375, 0.514, 0.375, 0.544, 0.25, 0.5445, 0.2501, 0.514, 0.2233, 0.5445, 0.2501, 0.6313, 0.2504, 0.6333, 0.2509, 0.514, 0.375, 0.514, 0.375, 0.5445, 0.2501, 0.514, 0.2233, 0.6401, 0.5, 0.6401, 0.5, 0.5753, 0.5, 0.514, 0.5, 0.5456, 0.25, 0.5429, 0.2625, 0.625, 0.2981, 0.6357, 0.25, 0.5445, 0.2501, 0.544, 0.25, 0.6296, 0.25, 0.6313, 0.2504, 0.6401, 0.5, 0.6401, 0.5, 0.5753, 0.5, 0.5753, 0.5, 0.75, 0.5, 0.75, 0.5, 0.6401, 0.5, 0.6401, 0.5, 0.5715, 0.4962, 0.5715, 0.4962, 0.5715, 0.4962, 0.5715, 0.4962, 0.6401, 0.5, 0.6322, 0.4921, 0.5715, 0.4962, 0.5753, 0.5, 0.75, 0.5, 0.75, 0.5, 0.6322, 0.4921, 0.6401, 0.5, 0.514, 0.375, 0.514, 0.375, 0.5429, 0.2625, 0.5456, 0.25, 0.514, 0.375, 0.514, 0.375, 0.5444, 0.25, 0.5444, 0.25, 0.75, 0.5, 0.75, 0.5, 0.6401, 0.5, 0.6401, 0.5, 0.6401, 0.5, 0.6401, 0.5, 0.5753, 0.5, 0.5753, 0.5, 0.5444, 0.25, 0.5444, 0.25, 0.6311, 0.25, 0.6308, 0.25, 0.514, 0.375, 0.514, 0.375, 0.5456, 0.25, 0.5444, 0.25, 0.75, 0.5, 0.75, 0.5, 0.6401, 0.5, 0.6401, 0.5, 0.6401, 0.5, 0.6401, 0.5, 0.5753, 0.5, 0.5753, 0.5, 0.5444, 0.25, 0.5456, 0.25, 0.6357, 0.25, 0.6311, 0.25, 0.544, 0.25, 0.5444, 0.25, 0.6308, 0.25, 0.6296, 0.25, 0.6401, 0.5, 0.6401, 0.5, 0.5753, 0.5, 0.5753, 0.5, 0.75, 0.5, 0.75, 0.5, 0.6401, 0.5, 0.6401, 0.5, 0.514, 0.375, 0.514, 0.375, 0.5444, 0.25, 0.544, 0.25, 0.5753, 0.5, 0.5753, 0.5, 0.514, 0.375, 0.514, 0.375, 0.8269, 0.5, 0.8269, 0.5, 0.75, 0.5, 0.75, 0.5, 0.8269, 0.5, 0.8269, 0.5, 0.75, 0.5, 0.75, 0.5, 0.5753, 0.5, 0.5753, 0.5, 0.514, 0.375, 0.514, 0.375, 0.8269, 0.5, 0.8269, 0.5, 0.75, 0.5, 0.75, 0.5, 0.5753, 0.5, 0.5753, 0.5, 0.514, 0.375, 0.514, 0.375, 0.5753, 0.5, 0.5715, 0.4962, 0.514, 0.375, 0.514, 0.375, 0.8269, 0.5, 0.8269, 0.5, 0.75, 0.5, 0.75, 0.5, 0.514, 0.375, 0.514, 0.375, 0.5429, 0.2625, 0.5429, 0.2625, 0.8269, 0.5, 0.8269, 0.5, 0.75, 0.5, 0.75, 0.5, 0.514, 0.5, 0.5753, 0.5, 0.514, 0.375, 0.514, 0.375, 0.5753, 0.5, 0.5753, 0.5, 0.514, 0.375, 0.514, 0.375, 0.375, 0.2167, 0.375, 0.25, 0.375, 0.375, 0.375, 0.375, 0.375, 0.2167, 0.375, 0.2167, 0.375, 0.375, 0.375, 0.375, 0.375, 0.2167, 0.375, 0.2167, 0.375, 0.375, 0.375, 0.375, 0.375, 0.2167, 0.375, 0.2167, 0.375, 0.375, 0.375, 0.375, 0.375, 0.2167, 0.375, 0.2167, 0.375, 0.375, 0.375, 0.375, 0.375, 0.2167, 0.375, 0.2167, 0.375, 0.375, 0.375, 0.375, 0.625, 0.6148, 0.625, 0.6148, 0.6286, 0.5871, 0.6286, 0.5871, 0.375, 0.2167, 0.375, 0.2167, 0.375, 0.375, 0.375, 0.375, 0.375, 0.2167, 0.375, 0.2167, 0.375, 0.375, 0.375, 0.375, 0.375, 0.2167, 0.375, 0.2167, 0.375, 0.375, 0.375, 0.375, 0.375, 0.2167, 0.375, 0.2167, 0.375, 0.375, 0.375, 0.375, 0.375, 0.2167, 0.375, 0.375, 0.3991, 0.375, 0.3991, 0.2167, 0.3991, 0.2167, 0.3991, 0.375, 0.4741, 0.375, 0.4741, 0.2167, 0.4741, 0.2167, 0.4741, 0.375, 0.514, 0.375, 0.514, 0.2233, 0.6286, 0.5871, 0.6286, 0.5871, 0.75, 0.5871, 0.75, 0.5871, 0.8269, 0.5, 0.8269, 0.5, 0.75, 0.5, 0.75, 0.5, 0.375, 0.5872, 0.375, 0.6148, 0.25, 0.6148, 0.25, 0.6148, 0.375, 0.5872, 0.375, 0.5872, 0.25, 0.6148, 0.25, 0.6148, 0.375, 0.5872, 0.375, 0.5872, 0.25, 0.6148, 0.25, 0.6148, 0.375, 0.5872, 0.375, 0.5872, 0.25, 0.6148, 0.25, 0.6148, 0.375, 0.5872, 0.375, 0.5872, 0.25, 0.6148, 0.25, 0.6148, 0.1248, 0.6023, 0.125, 0.625, 0.25, 0.625, 0.25, 0.6148, 0.6401, 0.5, 0.6286, 0.5871, 0.75, 0.5871, 0.75, 0.5, 0.203, 0.5, 0.125, 0.5, 0.125, 0.5871, 0.203, 0.5871, 0.375, 0.1584, 0.375, 0.1352, 0.375, 0.1629, 0.375, 0.1725, 0.375, 0.5, 0.375, 0.5, 0.375, 0.5871, 0.375, 0.5871, 0.375, 0.5, 0.375, 0.5, 0.375, 0.5871, 0.375, 0.5871, 0.375, 0.6148, 0.375, 0.6148, 0.375, 0.5871, 0.375, 0.5871, 0.375, 0.5, 0.375, 0.5, 0.375, 0.5871, 0.375, 0.5871, 0.375, 0.6148, 0.375, 0.6148, 0.375, 0.5871, 0.375, 0.5871, 0.203, 0.5, 0.203, 0.5871, 0.375, 0.5871, 0.375, 0.5, 0.375, 0.5292, 0.375, 0.5, 0.375, 0.5871, 0.375, 0.5732, 0.375, 0.1352, 0.375, 0.1352, 0.375, 0.1629, 0.375, 0.1629, 0.375, 0.5292, 0.375, 0.5292, 0.375, 0.5732, 0.375, 0.5732, 0.375, 0.1584, 0.375, 0.1584, 0.375, 0.1725, 0.375, 0.1725, 0.375, 0.5292, 0.375, 0.5292, 0.375, 0.5732, 0.375, 0.5732, 0.375, 0.1584, 0.375, 0.1584, 0.375, 0.1725, 0.375, 0.1725, 0.375, 0.5292, 0.375, 0.5292, 0.375, 0.5732, 0.375, 0.5732, 0.375, 0.1584, 0.375, 0.1584, 0.375, 0.1725, 0.375, 0.1725, 0.375, 0.1584, 0.375, 0.1584, 0.375, 0.1725, 0.375, 0.1725, 0.375, 0.1352, 0.375, 0.1352, 0.375, 0.1549, 0.375, 0.1549, 0.375, 0.5292, 0.375, 0.5292, 0.375, 0.5941, 0.375, 0.5941, 0.514, 0.5, 0.514, 0.5871, 0.6286, 0.5871, 0.6401, 0.5, 0.75, 0.5, 0.75, 0.5871, 0.8269, 0.5871, 0.8269, 0.5, 0.4741, 0.5292, 0.4741, 0.5941, 0.514, 0.5871, 0.514, 0.5, 0.3991, 0.5292, 0.3991, 0.5941, 0.4741, 0.5941, 0.4741, 0.5292, 0.375, 0.5292, 0.375, 0.5941, 0.3991, 0.5941, 0.3991, 0.5292, 0.375, 0.5292, 0.375, 0.5292, 0.375, 0.5732, 0.375, 0.5732, 0.375, 0.5292, 0.375, 0.5292, 0.375, 0.5732, 0.375, 0.5836, 0.375, 0.5292, 0.375, 0.5292, 0.375, 0.5941, 0.375, 0.5941, 0.375, 0.5292, 0.375, 0.5292, 0.375, 0.5941, 0.375, 0.5941, 0.375, 0.5292, 0.375, 0.5292, 0.375, 0.5941, 0.375, 0.5941, 0.375, 0.1352, 0.375, 0.1352, 0.375, 0.1549, 0.375, 0.1549, 0.375, 0.1352, 0.375, 0.1352, 0.375, 0.1549, 0.375, 0.1549, 0.375, 0.1352, 0.375, 0.1352, 0.375, 0.1549, 0.375, 0.1549, 0.375, 0.1352, 0.375, 0.1549, 0.3991, 0.1549, 0.3991, 0.1352, 0.3991, 0.1352, 0.3991, 0.1549, 0.4741, 0.1549, 0.4741, 0.1352, 0.4741, 0.1352, 0.4741, 0.1549, 0.514, 0.1565, 0.514, 0.1352, 0.375, 0.1468, 0.375, 0.1584, 0.375, 0.1725, 0.375, 0.1637, 0.514, 0.1352, 0.514, 0.1565, 0.634, 0.1656, 0.6342, 0.1384, 0.375, 0.1352, 0.375, 0.1468, 0.375, 0.1637, 0.375, 0.1549, 0.375, 0.5292, 0.375, 0.5292, 0.375, 0.5836, 0.375, 0.5941, 0.375, 0.2167, 0.375, 0.2167, 0.375, 0.375, 0.375, 0.375, 0.375, 0.125, 0.375, 0.125, 0.375, 0.1468, 0.375, 0.1352, 0.375, 0.5941, 0.375, 0.5836, 0.375, 0.601, 0.375, 0.6148, 0.375, 0.6148, 0.375, 0.601, 0.375, 0.625, 0.375, 0.625, 0.375, 0.375, 0.375, 0.375, 0.375, 0.5292, 0.375, 0.5292, 0.375, 0.1549, 0.375, 0.1637, 0.375, 0.2167, 0.375, 0.2167, 0.6322, 0.4921, 0.6322, 0.4921, 0.5715, 0.4962, 0.5715, 0.4962, 0.8269, 0.5, 0.8269, 0.5, 0.75, 0.5, 0.75, 0.5, 0.5429, 0.2625, 0.5429, 0.2625, 0.625, 0.2981, 0.625, 0.2981, 0.8269, 0.5, 0.8269, 0.5, 0.75, 0.5, 0.75, 0.5, 0.6322, 0.4921, 0.6322, 0.4921, 0.5715, 0.4962, 0.5715, 0.4962, 0.75, 0.5, 0.75, 0.5, 0.6322, 0.4921, 0.6322, 0.4921, 0.75, 0.5, 0.75, 0.5, 0.6322, 0.4921, 0.6322, 0.4921, 0.5715, 0.4962, 0.5715, 0.4962, 0.514, 0.375, 0.514, 0.375, 0.75, 0.5, 0.75, 0.5, 0.6322, 0.4921, 0.6322, 0.4921, 0.514, 0.375, 0.514, 0.375, 0.5429, 0.2625, 0.5429, 0.2625, 0.5715, 0.4962, 0.5715, 0.4962, 0.514, 0.375, 0.514, 0.375, 0.5429, 0.2625, 0.5429, 0.2625, 0.625, 0.2981, 0.625, 0.2981, 0.8269, 0.5, 0.8269, 0.5, 0.75, 0.5, 0.75, 0.5, 0.6322, 0.4921, 0.6322, 0.4921, 0.5715, 0.4962, 0.5715, 0.4962, 0.514, 0.375, 0.514, 0.375, 0.5429, 0.2625, 0.5429, 0.2625, 0.557, 0.2911, 0.5406, 0.3549, 0.6042, 0.352, 0.6035, 0.3148, 0.5429, 0.2625, 0.5429, 0.2625, 0.625, 0.2981, 0.625, 0.2981, 0.5459, 0.3975, 0.5798, 0.4729, 0.611, 0.4681, 0.6065, 0.4, 0.5715, 0.4962, 0.5715, 0.4962, 0.514, 0.375, 0.514, 0.375, 0.5715, 0.4962, 0.5715, 0.4962, 0.5715, 0.4962, 0.5715, 0.4962, 0.5715, 0.4962, 0.5715, 0.4962, 0.514, 0.375, 0.514, 0.375, 0.514, 0.375, 0.514, 0.375, 0.514, 0.375, 0.514, 0.375, 0.514, 0.375, 0.514, 0.375, 0.514, 0.375, 0.514, 0.375, 0.5715, 0.4962, 0.5715, 0.4962, 0.514, 0.375, 0.514, 0.375, 0.5715, 0.4962, 0.5715, 0.4962, 0.5715, 0.4962, 0.5715, 0.4962, 0.514, 0.375, 0.514, 0.375, 0.5715, 0.4962, 0.5715, 0.4962, 0.514, 0.375, 0.514, 0.375, 0.514, 0.375, 0.514, 0.375, 0.5285, 0.4054, 0.5299, 0.4085, 0.5556, 0.4626, 0.557, 0.4657, 0.514, 0.375, 0.514, 0.375, 0.5715, 0.4962, 0.5715, 0.4962, 0.5299, 0.4085, 0.514, 0.375, 0.5715, 0.4962, 0.5556, 0.4626, 0.5715, 0.4962, 0.557, 0.4657, 0.5556, 0.4626, 0.5715, 0.4962, 0.514, 0.375, 0.5299, 0.4085, 0.5285, 0.4054, 0.514, 0.375, 0.557, 0.4657, 0.5715, 0.4962, 0.514, 0.375, 0.5285, 0.4054, 0.5715, 0.4962, 0.5715, 0.4962, 0.514, 0.375, 0.514, 0.375, 0.6065, 0.4, 0.625, 0.3751, 0.6053, 0.375, 0.514, 0.375, 0.5459, 0.3975, 0.5406, 0.3549, 0.625, 0.3751, 0.6065, 0.4, 0.611, 0.4681, 0.6322, 0.4921, 0.6035, 0.3148, 0.625, 0.2981, 0.5429, 0.2625, 0.557, 0.2911, 0.6322, 0.4921, 0.611, 0.4681, 0.5798, 0.4729, 0.5715, 0.4962, 0.5459, 0.3975, 0.514, 0.375, 0.5715, 0.4962, 0.5798, 0.4729, 0.625, 0.2981, 0.6035, 0.3148, 0.6042, 0.352, 0.625, 0.375, 0.557, 0.2911, 0.5429, 0.2625, 0.514, 0.375, 0.5406, 0.3549, 0.6065, 0.4, 0.6042, 0.352, 0.5406, 0.3549, 0.5459, 0.3975, 0.75, 0.5, 0.75, 0.5, 0.6322, 0.4921, 0.6322, 0.4921, 0.5429, 0.2625, 0.5429, 0.2625, 0.625, 0.2981, 0.625, 0.2981, 0.514, 0.375, 0.514, 0.375, 0.5429, 0.2625, 0.5429, 0.2625, 0.6322, 0.4921, 0.6322, 0.4921, 0.5715, 0.4962, 0.5715, 0.4962, 0.8269, 0.5, 0.8269, 0.5, 0.75, 0.5, 0.75, 0.5, 0.5715, 0.4962, 0.5715, 0.4962, 0.514, 0.375, 0.514, 0.375, 0.3349, 0.5819, 0.2368, 0.5453, 0.6286, 0.5871, 0.3367, 0.6109, 0.3349, 0.5819, 0.6286, 0.5871, 0.625, 0.6148, 0.3376, 0.625, 0.3367, 0.6109, 0.625, 0.6148, 0.625, 0.625, 0.375, 0.5, 0.375, 0.584, 0.4375, 0.584, 0.4375, 0.5, 0.2368, 0.5453, 0.75, 0.5871, 0.6286, 0.5871, 0.375, 0.375, 0.375, 0.5, 0.4375, 0.5, 0.4375, 0.375, 0.375, 0.584, 0.375, 0.625, 0.4375, 0.625, 0.4375, 0.584, 0.4473, 0.5, 0.4473, 0.584, 0.4863, 0.584, 0.4863, 0.5, 0.4473, 0.375, 0.4473, 0.5, 0.4863, 0.5, 0.4863, 0.375, 0.4473, 0.584, 0.4473, 0.625, 0.4863, 0.625, 0.4863, 0.584, 0.4375, 0.584, 0.4375, 0.625, 0.4473, 0.625, 0.4473, 0.584, 0.4375, 0.375, 0.4375, 0.5, 0.4473, 0.5, 0.4473, 0.375, 0.4375, 0.5, 0.4375, 0.584, 0.4473, 0.584, 0.4473, 0.5, 0.375, 0.2167, 0.375, 0.1725, 0.375, 0.1725, 0.375, 0.2167, 0.375, 0.375, 0.375, 0.2167, 0.375, 0.2167, 0.375, 0.375, 0.375, 0.5292, 0.375, 0.5732, 0.375, 0.5732, 0.375, 0.5292, 0.25, 0.6148, 0.375, 0.5872, 0.375, 0.5872, 0.25, 0.6148, 0.375, 0.1584, 0.375, 0.1725, 0.375, 0.1725, 0.375, 0.1584, 0.25, 0.6148, 0.1249, 0.6148, 0.1249, 0.6148, 0.25, 0.6148, 0.1248, 0.6148, 0.25, 0.6148, 0.25, 0.6148, 0.1248, 0.6148, 0.375, 0.375, 0.375, 0.5292, 0.375, 0.5292, 0.375, 0.375, 0.375, 0.1584, 0.375, 0.1584, 0.375, 0.1725, 0.375, 0.1725, 0.375, 0.5292, 0.375, 0.5292, 0.375, 0.5732, 0.375, 0.5732, 0.375, 0.5872, 0.375, 0.5872, 0.25, 0.6148, 0.25, 0.6148, 0.375, 0.2167, 0.375, 0.2167, 0.375, 0.375, 0.375, 0.375, 0.375, 0.5732, 0.375, 0.5732, 0.375, 0.5872, 0.375, 0.5872, 0.375, 0.1725, 0.375, 0.1725, 0.375, 0.2167, 0.375, 0.2167, 0.375, 0.375, 0.375, 0.375, 0.375, 0.5292, 0.375, 0.5292, 0.25, 0.6148, 0.25, 0.6148, 0.1249, 0.6148, 0.1249, 0.6148, 0.375, 0.5872, 0.25, 0.6148, 0.25, 0.6148, 0.375, 0.5872, 0.375, 0.1725, 0.375, 0.1584, 0.375, 0.1584, 0.375, 0.1725, 0.375, 0.2167, 0.375, 0.375, 0.375, 0.375, 0.375, 0.2167, 0.375, 0.5872, 0.375, 0.5732, 0.375, 0.5732, 0.375, 0.5872, 0.375, 0.5732, 0.375, 0.5292, 0.375, 0.5292, 0.375, 0.5732, 0.375, 0.5732, 0.375, 0.5872, 0.375, 0.5872, 0.375, 0.5732, 0.375, 0.5292, 0.375, 0.375, 0.375, 0.375, 0.375, 0.5292, 0.375, 0.1725, 0.375, 0.2167, 0.375, 0.2167, 0.375, 0.1725, 0.25, 0.6148, 0.25, 0.6148, 0.1249, 0.6148, 0.1248, 0.6148, 0.375, 0.375, 0.375, 0.375, 0.375, 0.5292, 0.375, 0.5292, 0.375, 0.1725, 0.375, 0.1725, 0.375, 0.2167, 0.375, 0.2167, 0.375, 0.5732, 0.375, 0.5732, 0.375, 0.5872, 0.375, 0.5872, 0.375, 0.2167, 0.375, 0.2167, 0.375, 0.375, 0.375, 0.375, 0.375, 0.5872, 0.375, 0.5872, 0.25, 0.6148, 0.25, 0.6148, 0.375, 0.5292, 0.375, 0.5292, 0.375, 0.5732, 0.375, 0.5732, 0.375, 0.1584, 0.375, 0.1584, 0.375, 0.1725, 0.375, 0.1725, 0.375, 0.1584, 0.375, 0.1584, 0.375, 0.1725, 0.375, 0.1725, 0.375, 0.5292, 0.375, 0.5292, 0.375, 0.5732, 0.375, 0.5732, 0.375, 0.5872, 0.375, 0.5872, 0.25, 0.6148, 0.25, 0.6148, 0.375, 0.2167, 0.375, 0.2167, 0.375, 0.375, 0.375, 0.375, 0.375, 0.5732, 0.375, 0.5732, 0.375, 0.5872, 0.375, 0.5872, 0.375, 0.1725, 0.375, 0.1725, 0.375, 0.2167, 0.375, 0.2167, 0.375, 0.375, 0.375, 0.375, 0.375, 0.5292, 0.375, 0.5292, 0.25, 0.6148, 0.25, 0.6148, 0.1248, 0.6148, 0.1248, 0.6148, 0.375, 0.5292, 0.375, 0.5732, 0.375, 0.5732, 0.375, 0.5292, 0.375, 0.1584, 0.375, 0.1725, 0.375, 0.1725, 0.375, 0.1584, 0.375, 0.5872, 0.25, 0.6148, 0.25, 0.6148, 0.375, 0.5872, 0.375, 0.2167, 0.375, 0.375, 0.375, 0.375, 0.375, 0.2167, 0.25, 0.6148, 0.125, 0.6148, 0.1246, 0.6148, 0.25, 0.6148, 0.375, 0.375, 0.375, 0.5292, 0.375, 0.5292, 0.375, 0.375, 0.375, 0.1725, 0.375, 0.2167, 0.375, 0.2167, 0.375, 0.1725, 0.375, 0.5732, 0.375, 0.5872, 0.375, 0.5872, 0.375, 0.5732, 0.375, 0.5732, 0.375, 0.5872, 0.375, 0.5872, 0.375, 0.5732, 0.375, 0.1725, 0.375, 0.2167, 0.375, 0.2167, 0.375, 0.1725, 0.375, 0.375, 0.375, 0.5292, 0.375, 0.5292, 0.375, 0.375, 0.25, 0.6148, 0.1243, 0.6148, 0.1241, 0.6148, 0.25, 0.6148, 0.375, 0.2167, 0.375, 0.375, 0.375, 0.375, 0.375, 0.2167, 0.375, 0.5872, 0.25, 0.6148, 0.25, 0.6148, 0.375, 0.5872, 0.375, 0.1584, 0.375, 0.1725, 0.375, 0.1725, 0.375, 0.1584, 0.375, 0.5292, 0.375, 0.5732, 0.375, 0.5732, 0.375, 0.5292, 0.375, 0.5292, 0.375, 0.375, 0.375, 0.375, 0.375, 0.5292, 0.375, 0.5732, 0.375, 0.5292, 0.375, 0.5292, 0.375, 0.5732, 0.25, 0.6148, 0.1246, 0.6148, 0.1246, 0.6148, 0.25, 0.6148, 0.375, 0.1725, 0.375, 0.1584, 0.375, 0.1584, 0.375, 0.1725, 0.375, 0.375, 0.375, 0.5292, 0.375, 0.5292, 0.375, 0.375, 0.1241, 0.6148, 0.25, 0.6148, 0.25, 0.6148, 0.1241, 0.6148, 0.375, 0.1725, 0.375, 0.2167, 0.375, 0.2167, 0.375, 0.1725, 0.25, 0.6148, 0.375, 0.5872, 0.375, 0.5872, 0.25, 0.6148, 0.375, 0.5292, 0.375, 0.5732, 0.375, 0.5732, 0.375, 0.5292, 0.375, 0.1584, 0.375, 0.1725, 0.375, 0.1725, 0.375, 0.1584, 0.375, 0.5872, 0.25, 0.6148, 0.25, 0.6148, 0.375, 0.5872, 0.375, 0.2167, 0.375, 0.375, 0.375, 0.375, 0.375, 0.2167, 0.25, 0.6148, 0.1244, 0.6148, 0.1243, 0.6148, 0.25, 0.6148, 0.375, 0.375, 0.375, 0.5292, 0.375, 0.5292, 0.375, 0.375, 0.375, 0.1725, 0.375, 0.2167, 0.375, 0.2167, 0.375, 0.1725, 0.375, 0.5732, 0.375, 0.5872, 0.375, 0.5872, 0.375, 0.5732, 0.375, 0.5732, 0.375, 0.5872, 0.375, 0.5872, 0.375, 0.5732, 0.375, 0.1725, 0.375, 0.2167, 0.375, 0.2167, 0.375, 0.1725, 0.375, 0.375, 0.375, 0.5292, 0.375, 0.5292, 0.375, 0.375, 0.25, 0.6148, 0.1246, 0.6148, 0.1244, 0.6148, 0.25, 0.6148, 0.375, 0.2167, 0.375, 0.375, 0.375, 0.375, 0.375, 0.2167, 0.375, 0.5872, 0.25, 0.6148, 0.25, 0.6148, 0.375, 0.5872, 0.375, 0.1584, 0.375, 0.1725, 0.375, 0.1725, 0.375, 0.1584, 0.375, 0.5292, 0.375, 0.5732, 0.375, 0.5732, 0.375, 0.5292, 0.625, 0.5, 0.5, 0.375, 0.5, 0.5, 0.5378, 0.5, 0.5, 0.5, 0.5, 0.584, 0.5378, 0.584, 0.5378, 0.5, 0.5, 0.584, 0.5, 0.625, 0.5378, 0.625, 0.5378, 0.584, 0.5, 0.5, 0.5378, 0.584, 0.5, 0.584, 0.5, 0.584, 0.5378, 0.584, 0.5378, 0.625, 0.5, 0.625])
me_cube_005.update()
me_cube_010 = bpy.data.meshes.new('Cube.010')
me_cube_010.from_pydata([(-3.741, 2.859, -2.249), (2.589, -1.625, -0.06196), (0.2891, -2.695, 0.8861), (1.608, 2.402, -1.939), (0.2891, 2.121, 0.9216), (2.589, -0.1402, -0.7951), (0.2891, -0.5714, 1.648), (-2.806, 2.461, -3.875), (-0.2326, 2.121, 1.026), (0.47, -1.625, -1.162), (-0.7109, -2.695, 0.56), (-0.3352, -0.5714, 1.459), (0.47, -0.1402, -1.816), (-19.59, -6.566, -2.78), (-15.45, -4.952, 0.6967), (-19.59, 4.896, -3.898), (-16.57, 4.275, -0.6679), (-4.877, -6.566, -3.774), (-2.458, -4.952, -1.182), (-5.31, 4.896, -4.892), (-4.925, 4.386, -2.547), (-18.96, 4.927, -4.8), (-17.37, -6.958, -4.924), (-5.31, 4.927, -5.794), (-5.31, -6.958, -5.918), (-19.93, 3.405, -7.286), (-16.26, -4.66, -15.51), (-10.51, 3.405, -6.851), (-14.26, -4.66, -11.91), (-19.59, -0.4255, -2.78), (-12.77, 0.00922, 1.979), (-0.3198, 0.00922, 1.906), (-18.79, -0.4255, -6.166), (-16.26, 0.4129, -15.51), (-14.71, 0.4129, -11.91), (-12.34, 1.536, 2.72), (-4.877, 1.164, -3.774), (-5.303, 1.762, -6.166), (-10.51, 3.865, -7.659), (-19.59, 1.164, -2.78), (0.1068, 1.536, 2.648), (-18.83, 1.164, -6.166), (-21.07, 3.344, -8.093), (-19.59, -2.015, -2.78), (-0.115, -2.946, 2.262), (-18.68, -2.015, -6.166), (-16.26, -1.176, -15.51), (-12.56, -2.946, 2.335), (-13.61, -1.176, -11.91), (-4.079, 2.788, -2.084), (-16.31, 1.303, -0.206), (-16.17, -0.2249, 0.0315), (-15.97, -2.473, 0.3809), (-21.07, -5.809, -10.22), (-12.66, -5.809, -8.915), (-7.907, 4.166, -6.323), (-19.06, 4.166, -6.043), (-21.49, -0.006306, -10.84), (-7.907, 2.515, -6.913), (-19.54, 2.515, -7.13), (-21.2, -1.596, -10.84), (-19.59, 0.3692, -2.78), (-0.1065, 0.7728, 2.277), (-18.83, 0.3692, -6.166), (-21.18, 2.139, -11.8), (-12.55, 0.7728, 2.35), (-5.453, 1.348, -6.166), (-13.21, 2.139, -9.786), (-16.24, 0.5389, -0.08723), (-22.19, 1.254, -9.865), (-8.419, 1.254, -7.976), (-1.377, -2.794, 0.6263), (-0.8107, -0.6581, 1.32), (-1.027, 1.766, 0.9381), (-0.9679, 1.107, 0.9493), (-19.59, -4.445, -2.78), (-5.108, 3.156, -4.371), (-17.98, -4.653, -5.503), (-5.307, 3.451, -5.968), (-16.26, -3.036, -15.51), (-10.51, 3.62, -7.228), (-19.59, 3.156, -3.377), (-18.9, 3.173, -5.437), (-20.46, 3.377, -7.662), (-4.877, -4.445, -3.774), (-6.139, -4.653, -6.034), (-13.96, -3.036, -11.91), (-2.401, -3.735, -0.9231), (-4.531, 3.641, -2.331), (-16.45, 2.889, -0.4525), (-15.69, -3.796, 0.5495), (-21.13, -3.845, -10.51), (-7.907, 3.396, -6.598), (-19.28, 3.396, -6.55), (-12.34, -3.845, -8.973), (-0.5081, 0.9287, 1.658), (-0.7033, -2.875, 1.499), (-0.5486, -0.3019, 1.633), (-0.4217, 1.643, 1.851)], [], [(8, 7, 0), (7, 8, 4, 3), (5, 6, 1), (12, 5, 1, 9), (7, 3, 5, 12), (3, 6, 5), (4, 8, 11, 6), (6, 11, 10, 2), (1, 2, 10, 9), (1, 6, 2), (6, 3, 4), (81, 89, 16, 15), (15, 16, 20, 19), (84, 87, 18, 17), (17, 18, 14, 13), (15, 19, 23, 21), (44, 47, 14, 18), (54, 53, 26, 28), (81, 15, 21, 82), (84, 17, 24, 85), (17, 13, 22, 24), (79, 86, 28, 26), (56, 55, 27, 25), (94, 54, 28, 86), (93, 56, 25, 83), (60, 57, 33, 46), (64, 67, 34, 33), (43, 29, 32, 45), (62, 65, 30, 31), (43, 52, 51, 29), (76, 88, 49, 36), (20, 16, 35, 40), (76, 36, 37, 78), (83, 80, 38, 42), (92, 58, 38, 80), (69, 59, 42, 64), (61, 39, 41, 63), (61, 68, 50, 39), (75, 90, 52, 43), (75, 43, 45, 77), (91, 60, 46, 79), (33, 34, 48, 46), (31, 30, 47, 44), (96, 97, 31, 44), (88, 20, 40, 98), (95, 98, 40, 62), (51, 52, 47, 30), (16, 89, 50, 35), (52, 90, 14, 47), (68, 51, 30, 65), (77, 45, 60, 91), (63, 41, 59, 69), (78, 37, 58, 92), (45, 32, 57, 60), (82, 21, 56, 93), (85, 24, 54, 94), (21, 23, 55, 56), (24, 22, 53, 54), (37, 66, 70, 58), (32, 63, 69, 57), (50, 68, 65, 35), (97, 95, 62, 31), (29, 51, 68, 61), (29, 61, 63, 32), (57, 69, 64, 33), (40, 35, 65, 62), (42, 38, 67, 64), (58, 70, 67, 38), (0, 49, 73, 8), (11, 8, 74, 72), (10, 11, 72, 71), (74, 8, 73), (72, 74, 95, 97), (41, 82, 93, 59), (23, 78, 92, 55), (22, 77, 91, 53), (74, 73, 98, 95), (49, 88, 98, 73), (71, 72, 97, 96), (18, 87, 96, 44), (53, 91, 79, 26), (13, 75, 77, 22), (13, 14, 90, 75), (55, 92, 80, 27), (25, 27, 80, 83), (19, 76, 78, 23), (19, 20, 88, 76), (59, 93, 83, 42), (46, 48, 86, 79), (39, 81, 82, 41), (39, 50, 89, 81)])
_uv = me_cube_010.uv_layers.new(name='UVMap')
_uv.uv.foreach_set('vector', [0.625, 0.375, 0.375, 0.375, 0.375, 0.25, 0.375, 0.375, 0.625, 0.375, 0.625, 0.5, 0.375, 0.5, 0.375, 0.625, 0.625, 0.625, 0.375, 0.75, 0.25, 0.625, 0.375, 0.625, 0.375, 0.75, 0.25, 0.75, 0.25, 0.5, 0.375, 0.5, 0.375, 0.625, 0.25, 0.625, 0.375, 0.5, 0.625, 0.625, 0.375, 0.625, 0.625, 0.5, 0.75, 0.5, 0.75, 0.625, 0.625, 0.625, 0.625, 0.625, 0.75, 0.625, 0.75, 0.75, 0.625, 0.75, 0.375, 0.75, 0.625, 0.75, 0.625, 0.875, 0.375, 0.875, 0.375, 0.75, 0.625, 0.625, 0.625, 0.75, 0.625, 0.625, 0.375, 0.5, 0.625, 0.5, 0.375, 0.2209, 0.5519, 0.2209, 0.625, 0.25, 0.375, 0.25, 0.375, 0.25, 0.625, 0.25, 0.625, 0.5, 0.375, 0.5, 0.375, 0.7209, 0.5657, 0.7209, 0.625, 0.75, 0.375, 0.75, 0.375, 0.75, 0.625, 0.75, 0.625, 1.0, 0.375, 1.0, 0.375, 0.25, 0.375, 0.5, 0.375, 0.5, 0.375, 0.25, 0.625, 0.6875, 0.875, 0.6875, 0.875, 0.75, 0.625, 0.75, 0.375, 0.75, 0.375, 1.0, 0.375, 1.0, 0.375, 0.75, 0.375, 0.2209, 0.375, 0.25, 0.375, 0.25, 0.375, 0.2209, 0.375, 0.7209, 0.375, 0.75, 0.375, 0.75, 0.375, 0.7209, 0.375, 0.75, 0.375, 1.0, 0.375, 1.0, 0.375, 0.75, 0.125, 0.7209, 0.375, 0.7209, 0.375, 0.75, 0.125, 0.75, 0.375, 0.25, 0.375, 0.5, 0.375, 0.5, 0.375, 0.25, 0.375, 0.7209, 0.375, 0.75, 0.375, 0.75, 0.375, 0.7209, 0.375, 0.2209, 0.375, 0.25, 0.375, 0.25, 0.375, 0.2209, 0.375, 0.0625, 0.375, 0.125, 0.375, 0.125, 0.375, 0.0625, 0.125, 0.5938, 0.375, 0.5938, 0.375, 0.625, 0.125, 0.625, 0.375, 0.0625, 0.375, 0.125, 0.375, 0.125, 0.375, 0.0625, 0.625, 0.5938, 0.875, 0.5938, 0.875, 0.625, 0.625, 0.625, 0.375, 0.0625, 0.4979, 0.0625, 0.4903, 0.125, 0.375, 0.125, 0.375, 0.5291, 0.5519, 0.5291, 0.4682, 0.5625, 0.375, 0.5625, 0.625, 0.5, 0.875, 0.5, 0.875, 0.5625, 0.625, 0.5625, 0.375, 0.5291, 0.375, 0.5625, 0.375, 0.5625, 0.375, 0.5291, 0.125, 0.5291, 0.375, 0.5291, 0.375, 0.5625, 0.125, 0.5625, 0.375, 0.5291, 0.375, 0.5625, 0.375, 0.5625, 0.375, 0.5291, 0.375, 0.1562, 0.375, 0.1875, 0.375, 0.1875, 0.375, 0.1562, 0.375, 0.1562, 0.375, 0.1875, 0.375, 0.1875, 0.375, 0.1562, 0.375, 0.1562, 0.4793, 0.1563, 0.4682, 0.1875, 0.375, 0.1875, 0.375, 0.02914, 0.5657, 0.02914, 0.4979, 0.0625, 0.375, 0.0625, 0.375, 0.02914, 0.375, 0.0625, 0.375, 0.0625, 0.375, 0.02914, 0.375, 0.02914, 0.375, 0.0625, 0.375, 0.0625, 0.375, 0.02914, 0.125, 0.625, 0.375, 0.625, 0.375, 0.6875, 0.125, 0.6875, 0.625, 0.625, 0.875, 0.625, 0.875, 0.6875, 0.625, 0.6875, 0.5954, 0.6875, 0.5936, 0.625, 0.625, 0.625, 0.625, 0.6875, 0.5519, 0.5291, 0.625, 0.5, 0.625, 0.5625, 0.5885, 0.5625, 0.591, 0.5938, 0.5885, 0.5625, 0.625, 0.5625, 0.625, 0.5938, 0.4903, 0.125, 0.4979, 0.0625, 0.625, 0.0625, 0.625, 0.125, 0.625, 0.25, 0.5519, 0.2209, 0.4682, 0.1875, 0.625, 0.1875, 0.4979, 0.0625, 0.5657, 0.02914, 0.625, 0.0, 0.625, 0.0625, 0.4793, 0.1563, 0.4903, 0.125, 0.625, 0.125, 0.625, 0.1562, 0.375, 0.02914, 0.375, 0.0625, 0.375, 0.0625, 0.375, 0.02914, 0.375, 0.1562, 0.375, 0.1875, 0.375, 0.1875, 0.375, 0.1562, 0.375, 0.5291, 0.375, 0.5625, 0.375, 0.5625, 0.375, 0.5291, 0.375, 0.0625, 0.375, 0.125, 0.375, 0.125, 0.375, 0.0625, 0.375, 0.2209, 0.375, 0.25, 0.375, 0.25, 0.375, 0.2209, 0.375, 0.7209, 0.375, 0.75, 0.375, 0.75, 0.375, 0.7209, 0.375, 0.25, 0.375, 0.5, 0.375, 0.5, 0.375, 0.25, 0.375, 0.75, 0.375, 1.0, 0.375, 1.0, 0.375, 0.75, 0.375, 0.5625, 0.375, 0.5938, 0.375, 0.5938, 0.375, 0.5625, 0.375, 0.125, 0.375, 0.1562, 0.375, 0.1562, 0.375, 0.125, 0.4682, 0.1875, 0.4793, 0.1563, 0.625, 0.1562, 0.625, 0.1875, 0.5936, 0.625, 0.591, 0.5938, 0.625, 0.5938, 0.625, 0.625, 0.375, 0.125, 0.4903, 0.125, 0.4793, 0.1563, 0.375, 0.1562, 0.375, 0.125, 0.375, 0.1562, 0.375, 0.1562, 0.375, 0.125, 0.375, 0.125, 0.375, 0.1562, 0.375, 0.1562, 0.375, 0.125, 0.625, 0.5625, 0.875, 0.5625, 0.875, 0.5938, 0.625, 0.5938, 0.125, 0.5625, 0.375, 0.5625, 0.375, 0.5938, 0.125, 0.5938, 0.375, 0.5625, 0.375, 0.5938, 0.375, 0.5938, 0.375, 0.5625, 0.125, 0.5, 0.4682, 0.5625, 0.5466, 0.5625, 0.625, 0.375, 0.75, 0.625, 0.625, 0.375, 0.5522, 0.5938, 0.5577, 0.625, 0.75, 0.75, 0.75, 0.625, 0.5577, 0.625, 0.5614, 0.6875, 0.5522, 0.5938, 0.625, 0.375, 0.5466, 0.5625, 0.5577, 0.625, 0.5522, 0.5938, 0.591, 0.5938, 0.5936, 0.625, 0.375, 0.1875, 0.375, 0.2209, 0.375, 0.2209, 0.375, 0.1875, 0.375, 0.5, 0.375, 0.5291, 0.375, 0.5291, 0.375, 0.5, 0.375, 0.0, 0.375, 0.02914, 0.375, 0.02914, 0.375, 0.0, 0.5522, 0.5938, 0.5466, 0.5625, 0.5885, 0.5625, 0.591, 0.5938, 0.4682, 0.5625, 0.5519, 0.5291, 0.5885, 0.5625, 0.5466, 0.5625, 0.5614, 0.6875, 0.5577, 0.625, 0.5936, 0.625, 0.5954, 0.6875, 0.625, 0.75, 0.5657, 0.7209, 0.5954, 0.6875, 0.625, 0.6875, 0.375, 0.0, 0.375, 0.02914, 0.375, 0.02914, 0.375, 0.0, 0.375, 0.0, 0.375, 0.02914, 0.375, 0.02914, 0.375, 0.0, 0.375, 0.0, 0.625, 0.0, 0.5657, 0.02914, 0.375, 0.02914, 0.375, 0.5, 0.375, 0.5291, 0.375, 0.5291, 0.375, 0.5, 0.125, 0.5, 0.375, 0.5, 0.375, 0.5291, 0.125, 0.5291, 0.375, 0.5, 0.375, 0.5291, 0.375, 0.5291, 0.375, 0.5, 0.375, 0.5, 0.625, 0.5, 0.5519, 0.5291, 0.375, 0.5291, 0.375, 0.1875, 0.375, 0.2209, 0.375, 0.2209, 0.375, 0.1875, 0.125, 0.6875, 0.375, 0.6875, 0.375, 0.7209, 0.125, 0.7209, 0.375, 0.1875, 0.375, 0.2209, 0.375, 0.2209, 0.375, 0.1875, 0.375, 0.1875, 0.4682, 0.1875, 0.5519, 0.2209, 0.375, 0.2209])
me_cube_010.update()

# ---- objects
ob_cube_002 = bpy.data.objects.new('Cube.002', me_cube_007)
ob_cube_003 = bpy.data.objects.new('Cube.003', me_cube_008)
ob_cube_001 = bpy.data.objects.new('Cube.001', me_cube_005)
ob_cube_005 = bpy.data.objects.new('Cube.005', me_cube_010)
ob_empty = bpy.data.objects.new('Empty', None)
ob_empty_001 = bpy.data.objects.new('Empty.001', None)
ob_empty_002 = bpy.data.objects.new('Empty.002', None)
ob_empty_003 = bpy.data.objects.new('Empty.003', None)

# ---- transforms, parenting, visibility, modifiers, constraints
ob_cube_002.location = (0.1447, -0.2992, 3.033)
ob_cube_002.scale = (0.2474, 0.2474, 0.2474)
ob_cube_003.location = (0.127, 0.6201, 3.027)
ob_cube_003.scale = (0.3246, 0.3246, 0.3246)
ob_cube_001.location = (-0.03544, 0.0, 3.574)
ob_cube_001.scale = (0.1145, 0.129, 0.129)
ob_cube_005.location = (0.2808, 0.04751, 3.677)
ob_cube_005.scale = (0.02517, 0.04679, 0.04679)
ob_empty.location = (-5.0, 0.0, 1.961)
ob_empty.rotation_euler = (1.571, -0.0, 1.571)
ob_empty.empty_display_type = 'IMAGE'
ob_empty.empty_display_size = 5.0
ob_empty_001.location = (-0.1128, 5.0, 1.961)
ob_empty_001.rotation_euler = (1.571, -0.0, -0.0)
ob_empty_001.empty_display_type = 'IMAGE'
ob_empty_001.empty_display_size = 5.0
ob_empty_002.location = (5.0, 0.0493, 1.961)
ob_empty_002.rotation_euler = (1.571, -0.0, -1.571)
ob_empty_002.empty_display_type = 'IMAGE'
ob_empty_002.empty_display_size = 5.0
ob_empty_003.location = (0.0, -5.0, 1.961)
ob_empty_003.rotation_euler = (1.571, 0.0, 3.142)
ob_empty_003.empty_display_type = 'IMAGE'
ob_empty_003.empty_display_size = 5.0

# ---- collection membership
scene.collection.objects.link(ob_cube_002)
scene.collection.objects.link(ob_cube_003)
col_collection_2.objects.link(ob_cube_001)
col_collection_2.objects.link(ob_cube_005)
col_collection.objects.link(ob_empty)
col_collection.objects.link(ob_empty_001)
col_collection.objects.link(ob_empty_002)
col_collection.objects.link(ob_empty_003)

# ---- scene / render settings (as saved in the file)
scene.frame_start = 1; scene.frame_end = 250; scene.frame_set(65)
scene.render.engine = 'BLENDER_EEVEE_NEXT'
scene.cycles.sampling_pattern = 'TABULATED_SOBOL'
scene.eevee.ray_tracing_options.trace_max_roughness = 0.0
bpy.context.view_layer.update()

# ---- added for rendering (the .blend has no active camera and no usable light): camera, sun
cam_auto = bpy.data.cameras.new('AutoCamera')
cam_auto.lens = 50.0
cam_auto.sensor_width = 36.0
cam_auto.clip_end = 1000.0
ob_auto_camera = bpy.data.objects.new('AutoCamera', cam_auto)
scene.collection.objects.link(ob_auto_camera)
ob_auto_camera.location = (4.54078, -5.36029, 5.6242)
ob_auto_camera.rotation_euler = (1.09748, -7.21219e-08, 0.694738)
scene.camera = ob_auto_camera
light_auto_sun = bpy.data.lights.new('AutoSun', 'SUN')
light_auto_sun.energy = 3.0
light_auto_sun.angle = 0.0523599
ob_auto_sun = bpy.data.objects.new('AutoSun', light_auto_sun)
scene.collection.objects.link(ob_auto_sun)
ob_auto_sun.rotation_euler = (0.872665, 0.174533, 0.523599)
bpy.context.view_layer.update()

